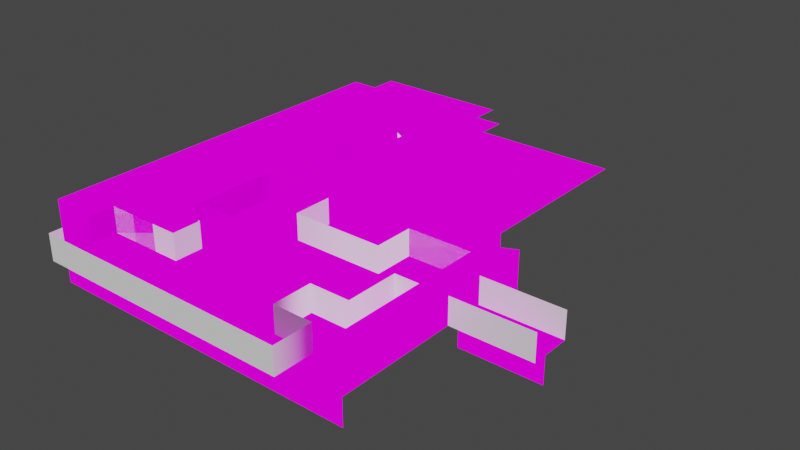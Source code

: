 # Source: oddcare1.blend  (saved by Blender 4.0.36; exported with 4.5.12 LTS)
import bpy
from mathutils import Matrix  # noqa: F401  (used for matrix-valued properties, if any)

bpy.ops.wm.read_factory_settings(use_empty=True)
scene = bpy.context.scene
scene.name = 'Scene'

# ---- collections
col_collection = bpy.data.collections.new('Collection'); scene.collection.children.link(col_collection)

# ---- images (referenced by path relative to the original .blend; pixels are not part of the script)
import os
ASSET_DIR = os.environ.get("B2B_ASSET_DIR", "")  # directory of the original .blend (textures are referenced by path, not embedded)
HERE = os.path.dirname(os.path.abspath(__file__))  # packed textures are extracted next to this script under _unpacked/

def load_image(name, relpath, width, height, colorspace="sRGB"):
    """Load a texture the original file referenced (path relative to the .blend, or extracted next to this script)."""
    p = next((c for c in (os.path.join(HERE, relpath), os.path.join(ASSET_DIR, relpath)) if relpath and os.path.exists(c)), "")
    if p:
        img = bpy.data.images.load(p, check_existing=True)
        img.name = name
    else:  # same state as the original file: an image datablock whose file is absent (Cycles renders it pink)
        img = bpy.data.images.new(name, width, height)
        img.source = "FILE"
        img.filepath = "//" + (relpath or name)
    img.colorspace_settings.name = colorspace
    return img
img_texture_png = load_image('texture.png', 'texture.png', 1024, 1024, 'sRGB')

# ---- materials (node trees are filled in below, after node groups)
mat_material1 = bpy.data.materials.new('material1')
mat_material1.use_transparent_shadow = False
mat_material1.roughness = 1.0
mat_none = bpy.data.materials.new('None')
mat_none.use_transparent_shadow = False
mat_none.roughness = 1.0

# ---- material node trees
mat_material1.use_nodes = True; mat_material1.node_tree.nodes.clear()
_N = mat_material1.node_tree.nodes; _L = mat_material1.node_tree.links
n0 = _N.new('ShaderNodeOutputMaterial'); n0.name = 'Material Output'; n0.location = (280, 300)
n1 = _N.new('ShaderNodeTexImage'); n1.name = 'Image Texture'; n1.location = (-14, 326)
n1.image = img_texture_png
_L.new(n1.outputs[0], n0.inputs[0])
n0.is_active_output = True
mat_none.use_nodes = True; mat_none.node_tree.nodes.clear()
_N = mat_none.node_tree.nodes; _L = mat_none.node_tree.links
n0 = _N.new('ShaderNodeBsdfPrincipled'); n0.name = 'Principled BSDF'; n0.location = (0, 300)
n0.inputs[2].default_value = 1.0
n0.inputs[3].default_value = 1.45
n0.inputs[13].default_value = 0.0
n1 = _N.new('ShaderNodeOutputMaterial'); n1.name = 'Material Output'; n1.location = (280, 300)
_L.new(n0.outputs[0], n1.inputs[0])
n1.is_active_output = True

# ---- world
world_world = bpy.data.worlds.new('World'); scene.world = world_world
world_world.use_nodes = True; world_world.node_tree.nodes.clear()
_N = world_world.node_tree.nodes; _L = world_world.node_tree.links
n0 = _N.new('ShaderNodeOutputWorld'); n0.name = 'World Output'; n0.location = (300, 300)
n1 = _N.new('ShaderNodeBackground'); n1.name = 'Background'; n1.location = (10, 300)
n1.inputs[0].default_value = (0.05088, 0.05088, 0.05088, 1.0)
_L.new(n1.outputs[0], n0.inputs[0])
n0.is_active_output = True
world_world.color = (0.05088, 0.05088, 0.05088)
world_world.use_sun_shadow = False
world_world.sun_shadow_jitter_overblur = 0.0

# ---- meshes
me_scene = bpy.data.meshes.new('Scene')
me_scene.from_pydata([(2.5, -1.0, 0.5), (3.5, 0.0, -1.5), (4.5, 0.0, -0.5), (3.5, 0.0, -0.5), (4.5, 0.0, 0.5), (3.5, 0.0, 0.5), (3.5, -1.0, 0.5), (3.5, 1.0, -1.5), (7.5, 1.0, -6.5), (7.5, 2.0, -6.5), (5.5, 0.0, -0.5), (5.5, 0.0, -2.5), (4.5, 0.0, -1.5), (4.5, 1.0, -1.5), (4.5, 2.0, -2.5), (4.5, 2.0, -1.5), (2.5, 2.0, -2.5), (3.5, 2.0, -1.5), (4.5, -1.0, 0.5), (5.5, 0.0, 0.5), (5.5, -1.0, 0.5), (6.5, -1.0, 0.5), (7.5, -1.0, 0.5), (8.5, -1.0, 0.5), (9.5, 0.0, 0.5), (8.5, 0.0, 0.5), (9.5, -1.0, 0.5), (10.5, -1.0, 0.5), (11.5, -1.0, 0.5), (11.5, 0.0, 0.5), (12.5, -1.0, 0.5), (13.5, 0.0, 0.5), (12.5, 0.0, 0.5), (13.5, -1.0, 0.5), (14.5, 0.0, 0.5), (6.5, 0.0, -1.5), (5.5, 0.0, -1.5), (6.5, 0.0, -0.5), (7.5, 0.0, -1.5), (7.5, 0.0, -0.5), (6.5, 0.0, -2.5), (7.5, 0.0, -2.5), (5.5, 0.0, -3.5), (6.5, 0.0, 0.5), (7.5, 0.0, 0.5), (13.5, 0.0, -6.5), (13.5, 1.0, -6.5), (11.5, 0.0, -6.5), (12.5, 0.0, -6.5), (11.5, 1.0, -6.5), (9.5, 0.0, -6.5), (10.5, 1.0, -6.5), (9.5, 1.0, -6.5), (8.5, 0.0, -6.5), (4.5, 0.0, -3.5), (5.5, 0.0, -4.5), (4.5, 0.0, -5.5), (6.5, 0.0, -5.5), (6.5, 0.0, -4.5), (7.5, 0.0, -5.5), (7.5, 0.0, -4.5), (6.5, 0.0, -3.5), (7.5, 0.0, -3.5), (5.5, 0.0, -5.5), (10.5, 0.0, 0.5), (11.5, 0.0, -0.5), (9.5, 0.0, -0.5), (8.5, 0.0, -0.5), (8.5, 0.0, -1.5), (9.5, 0.0, -1.5), (10.5, 0.0, -1.5), (11.5, 0.0, -2.5), (12.5, 0.0, -1.5), (12.5, 0.0, -2.5), (13.5, 0.0, -2.5), (13.5, 0.0, -0.5), (13.5, 0.0, -1.5), (14.5, 0.0, -0.5), (12.5, 0.0, -0.5), (14.5, 0.0, -2.5), (13.5, 0.0, -5.5), (14.5, 0.0, -5.5), (10.5, 0.0, -5.5), (10.5, 0.0, -6.5), (9.5, 0.0, -5.5), (8.5, 0.0, -4.5), (8.5, 0.0, -5.5), (8.5, 0.0, -3.5), (8.5, 0.0, -2.5), (9.5, 0.0, -4.5), (9.5, 0.0, -2.5), (10.5, 0.0, -3.5), (9.5, 0.0, -3.5), (10.5, 0.0, -4.5), (11.5, 0.0, -5.5), (11.5, 0.0, -4.5), (12.5, 0.0, -5.5), (13.5, 0.0, -4.5), (12.5, 0.0, -4.5), (13.5, 0.0, -3.5), (12.5, 0.0, -3.5), (11.5, 0.0, -3.5), (10.5, 0.0, -2.5), (10.5, 0.0, -0.5), (11.5, 0.0, -1.5), (13.5, 2.0, -6.5), (12.5, 2.0, -6.5), (12.5, 1.0, -6.5), (10.5, 2.0, -6.5), (9.5, 2.0, -6.5), (8.5, 1.0, -6.5), (7.5, 0.0, -7.5), (7.5, 0.0, -6.5), (5.5, 0.0, -6.5), (6.5, 0.0, -6.5), (5.5, 0.0, -7.5), (6.5, 0.0, -7.5), (6.5, 0.0, -8.5), (7.5, 0.0, -8.5), (5.5, 0.0, -8.5), (5.5, 0.0, -9.5), (4.5, 0.0, -9.5), (6.5, 0.0, -9.5), (7.5, 0.0, -9.5), (4.5, 0.0, -2.5), (4.5, 0.0, -4.5), (4.5, 0.0, -6.5), (4.5, 0.0, -7.5), (4.5, 1.0, -8.5), (4.5, 0.0, -8.5), (4.5, 1.0, -9.5), (5.5, 0.0, -12.5), (6.5, 0.0, -11.5), (7.5, 0.0, -11.5), (6.5, 1.0, -12.5), (5.5, 1.0, -12.5), (4.5, 1.0, -10.5), (4.5, 2.0, -9.5), (4.5, 1.0, -7.5), (4.5, 1.0, -6.5), (4.5, 1.0, -5.5), (4.5, 2.0, -5.5), (4.5, 2.0, -4.5), (4.5, 1.0, -3.5), (4.5, 1.0, -4.5), (4.5, 1.0, -2.5), (4.5, 2.0, -3.5), (7.5, 1.0, -8.5), (7.5, 2.0, -7.5), (7.5, 1.0, -7.5), (7.5, 1.0, -9.5), (7.5, 2.0, -8.5), (7.5, 2.0, -9.5), (4.5, 2.0, -6.5), (3.5, 2.0, -6.5), (2.5, 2.0, -5.5), (2.5, 2.0, -6.5), (3.5, 2.0, -5.5), (2.5, 2.0, -4.5), (3.5, 2.0, -4.5), (3.5, 2.0, -3.5), (2.5, 2.0, -3.5), (3.5, 2.0, -2.5), (2.5, 2.0, -7.5), (3.5, 2.0, -8.5), (2.5, 2.0, -8.5), (2.5, 2.0, -9.5), (2.5, 2.0, -11.5), (3.5, 2.0, -9.5), (3.5, 2.0, -7.5), (4.5, 2.0, -8.5), (4.5, 2.0, -7.5), (3.5, 2.0, -11.5), (3.5, 2.0, -12.5), (4.5, 2.0, -13.5), (5.5, 2.0, -13.5), (5.5, 2.0, -14.5), (6.5, 2.0, -12.5), (7.5, 2.0, -13.5), (6.5, 2.0, -13.5), (7.5, 2.0, -14.5), (6.5, 2.0, -14.5), (8.5, 2.0, -9.5), (8.5, 2.0, -8.5), (8.5, 2.0, -7.5), (8.5, 2.0, -6.5), (3.5, 2.0, -13.5), (8.5, 2.0, -13.5), (10.5, 2.0, -7.5), (11.5, 2.0, -6.5), (12.5, 2.0, -7.5), (13.5, 2.0, -7.5), (14.5, 2.0, -8.5), (13.5, 2.0, -8.5), (14.5, 2.0, -7.5), (11.5, 2.0, -7.5), (11.5, 2.0, -8.5), (10.5, 2.0, -8.5), (9.5, 2.0, -7.5), (14.5, 0.0, -6.5), (14.5, 1.0, -6.5), (14.5, 0.0, -3.5), (14.5, 0.0, -1.5), (14.5, 2.0, -6.5), (14.5, 2.0, -3.5), (14.5, 1.0, -3.5), (14.5, 2.0, -2.5), (14.5, 1.0, -2.5), (14.5, 1.0, -1.5), (14.5, 2.0, -1.5), (14.5, 1.0, -0.5), (14.5, 2.0, 0.5), (14.5, 2.0, -0.5), (14.5, 1.0, 0.5), (14.5, 0.0, -4.5), (15.5, 0.0, -4.5), (16.5, 0.0, -5.5), (15.5, 0.0, -5.5), (16.5, 0.0, -4.5), (17.5, 0.0, -5.5), (17.5, 0.0, -4.5), (15.5, -1.0, -4.5), (16.5, -1.0, -4.5), (17.5, -1.0, -4.5), (14.5, -1.0, 0.5), (14.5, -1.0, -4.5), (15.5, 2.0, -6.0), (4.5, 2.0, -12.5), (6.5, 2.0, -11.5), (2.5, 2.0, -13.5), (2.5, 2.0, -12.5), (4.5, 2.0, -14.5), (3.5, 2.0, -14.5), (8.5, 2.0, -14.5), (9.5, 2.0, -13.5), (9.5, 2.0, -9.5), (12.5, 2.0, -8.5), (12.5, 2.0, -9.5), (10.5, 2.0, -9.5), (9.5, 2.0, -8.5), (4.5, 7.55e-08, -11.5), (6.5, 0.0, -12.5), (7.5, 0.0, -12.5), (15.5, 1.0, -6.0), (14.5, 2.0, -10.5), (14.5, 2.0, -9.5), (11.5, 2.0, -9.5), (12.5, 2.0, -10.5), (9.5, 2.0, -12.5), (10.5, 2.0, -11.5), (13.5, 2.0, -11.5), (14.5, 2.0, -12.5), (14.5, 2.0, -11.5), (12.5, 2.0, -12.5), (11.5, 2.0, -12.5), (10.5, 2.0, -12.5), (2.5, 0.0, -1.5), (2.5, 2.0, -1.5), (2.5, 1.0, -1.5), (2.5, 2.0, 0.5), (13.5, 2.0, -12.5), (2.5, 1.0, -0.5), (14.5, 2.0, -5.5), (14.5, 1.0, -4.5), (14.5, 1.0, -5.5), (14.5, 2.0, -4.5), (8.5, 2.0, -10.5), (3.5, 2.0, -10.5), (7.5, 2.0, -11.5), (2.5, 2.0, -10.5), (7.5, 2.0, -12.5), (6.5, 0.0, -10.5), (7.5, 0.0, -10.5), (4.5, 0.0, -10.5), (5.5, 0.0, -10.5), (8.5, 2.0, -12.5), (13.5, 2.0, -9.5), (4.5, 1.0, -11.5), (7.5, 1.0, -10.5), (7.5, 1.0, -11.5), (7.5, 2.0, -10.5), (4.5, 2.0, -10.5), (8.5, 2.0, -11.5), (9.5, 2.0, -11.5), (10.5, 2.0, -10.5), (13.5, 2.0, -10.5), (11.5, 2.0, -10.5), (12.5, 2.0, -11.5), (11.5, 2.0, -11.5), (9.5, 2.0, -10.5), (5.5, 2.0, -2.5), (5.5, 2.0, -1.5), (4.5, 2.0, -2.5), (4.5, 2.0, -1.5), (4.5, 1.0, -1.5), (5.5, 2.0, -2.5), (5.5, 2.0, -1.5), (5.5, 1.0, -1.5), (5.5, 1.0, -2.5), (4.5, 2.0, -1.5), (14.5, 0.0, -5.5), (2.5, 1.0, 0.5), (2.5, 2.0, -0.5), (2.5, -7.55e-08, -0.5), (2.5, -7.55e-08, 0.5), (15.5, 0.0, -6.0), (15.5, 1.0, -6.0), (14.5, 1.0, -5.5), (5.5, 7.55e-08, -11.5), (4.5, 7.55e-08, -12.5), (4.5, 2.0, -11.5), (5.5, 2.0, -11.5), (5.5, 2.0, -12.5), (5.5, 7.55e-08, -13.5), (6.5, 7.55e-08, -13.5), (5.5, 1.51e-07, -14.5), (6.5, 1.51e-07, -14.5)], [], [(200, 264, 262, 203), (159, 142, 141, 157), (301, 261, 302, 259), (263, 205, 204, 265), (262, 264, 263, 265), (303, 256, 258, 261), (274, 271, 132, 308), (35, 38, 41, 40), (18, 20, 19, 4), (270, 275, 187, 178), (4, 19, 10, 2), (199, 81, 264, 200), (308, 132, 241, 131), (120, 122, 271, 274), (43, 44, 39, 37), (184, 198, 239, 183), (243, 226, 262, 264), (50, 83, 51, 52), (269, 267, 172, 167), (140, 139, 153, 141), (236, 193, 276, 237), (1, 12, 13, 7), (268, 282, 275, 270), (53, 50, 52, 110), (59, 86, 53, 112), (276, 245, 244, 285), (278, 150, 152, 280), (90, 102, 91, 92), (235, 238, 284, 289), (61, 62, 60, 58), (266, 289, 283, 282), (65, 78, 72, 104), (293, 291, 290, 292), (182, 235, 289, 266), (20, 21, 43, 19), (304, 303, 261, 301), (72, 76, 74, 73), (91, 101, 95, 93), (155, 157, 154, 156), (222, 223, 220, 218), (55, 58, 57, 63), (73, 74, 99, 100), (54, 125, 144, 143), (87, 92, 89, 85), (78, 75, 76, 72), (112, 53, 110, 8), (92, 91, 93, 89), (168, 137, 281, 267), (126, 127, 138, 139), (195, 190, 236, 196), (154, 153, 171, 169), (275, 248, 234, 187), (63, 57, 114, 113), (97, 214, 81, 80), (66, 103, 70, 69), (305, 306, 307, 300), (70, 104, 71, 102), (127, 129, 128, 138), (129, 119, 120, 121), (125, 55, 63, 56), (121, 273, 136, 130), (26, 27, 64, 24), (44, 25, 67, 39), (58, 60, 59, 57), (39, 67, 68, 38), (32, 31, 75, 78), (41, 88, 87, 62), (111, 112, 8, 149), (93, 95, 94, 82), (83, 47, 49, 51), (86, 84, 50, 53), (84, 82, 83, 50), (52, 51, 108, 109), (117, 118, 123, 122), (38, 68, 88, 41), (107, 46, 105, 106), (88, 90, 92, 87), (60, 85, 86, 59), (251, 260, 250, 252), (82, 94, 47, 83), (94, 96, 48, 47), (76, 202, 79, 74), (202, 77, 210, 208), (100, 99, 97, 98), (208, 210, 212, 209), (9, 185, 184, 148), (128, 130, 137, 170), (95, 98, 96, 94), (115, 116, 117, 119), (101, 100, 98, 95), (68, 69, 90, 88), (71, 73, 100, 101), (24, 64, 103, 66), (89, 93, 82, 84), (124, 54, 143, 145), (124, 11, 42, 54), (96, 80, 45, 48), (47, 48, 107, 49), (257, 17, 162, 16), (49, 107, 106, 189), (162, 14, 146, 160), (123, 118, 147, 150), (104, 72, 73, 71), (119, 117, 122, 120), (106, 105, 191, 190), (287, 250, 260, 253), (57, 59, 112, 114), (113, 114, 116, 115), (304, 5, 3, 303), (99, 201, 214, 97), (116, 111, 118, 117), (125, 56, 140, 144), (29, 32, 78, 65), (129, 121, 130, 128), (147, 149, 148, 151), (167, 172, 173, 230), (126, 113, 115, 127), (152, 182, 266, 280), (165, 164, 168, 166), (127, 115, 119, 129), (56, 126, 139, 140), (282, 283, 248, 275), (289, 284, 249, 283), (23, 26, 24, 25), (12, 124, 145, 13), (118, 111, 149, 147), (158, 159, 157, 155), (8, 110, 185, 9), (143, 144, 142, 146), (161, 160, 159, 158), (145, 143, 146, 14), (149, 8, 9, 148), (240, 308, 131, 309), (241, 133, 279, 134), (151, 183, 182, 152), (138, 128, 170, 171), (130, 136, 281, 137), (280, 266, 282, 268), (272, 123, 150, 278), (33, 224, 34, 31), (16, 162, 160, 161), (102, 71, 101, 91), (75, 77, 202, 76), (156, 154, 169, 163), (132, 133, 242, 241), (160, 146, 142, 159), (177, 270, 178, 179), (56, 63, 113, 126), (150, 147, 151, 152), (139, 138, 171, 153), (273, 274, 308, 240), (261, 258, 257, 302), (163, 169, 164, 165), (214, 215, 217, 81), (258, 7, 17, 257), (210, 213, 211, 212), (174, 175, 176, 231), (166, 168, 267, 269), (164, 170, 137, 168), (240, 131, 135, 277), (173, 227, 174, 186), (175, 179, 181, 176), (80, 81, 199, 45), (108, 189, 195, 188), (179, 178, 180, 181), (198, 188, 197, 239), (134, 279, 268, 177), (69, 70, 102, 90), (105, 203, 194, 191), (7, 13, 15, 17), (205, 207, 206, 204), (267, 281, 310, 172), (135, 134, 177, 312), (109, 108, 188, 198), (239, 197, 238, 235), (190, 191, 193, 236), (191, 194, 192, 193), (284, 286, 288, 249), (193, 192, 245, 276), (51, 49, 189, 108), (28, 30, 32, 29), (2, 10, 36, 12), (148, 184, 183, 151), (215, 218, 216, 217), (144, 140, 141, 142), (110, 52, 109, 185), (249, 288, 254, 255), (246, 237, 247, 286), (21, 22, 44, 43), (10, 37, 35, 36), (201, 79, 207, 205), (186, 174, 231, 232), (312, 227, 310, 311), (189, 106, 190, 195), (188, 195, 196, 197), (45, 199, 200, 46), (74, 79, 201, 99), (185, 109, 198, 184), (79, 202, 208, 207), (46, 200, 203, 105), (136, 277, 310, 281), (247, 285, 250, 287), (197, 196, 246, 238), (103, 65, 104, 70), (17, 15, 14, 162), (207, 208, 209, 206), (218, 220, 219, 216), (214, 201, 205, 263), (169, 171, 170, 164), (12, 36, 11, 124), (77, 34, 213, 210), (227, 312, 175, 174), (98, 97, 80, 96), (178, 187, 233, 180), (297, 298, 295, 296), (221, 222, 218, 215), (183, 239, 235, 182), (230, 173, 186, 229), (172, 310, 227, 173), (271, 272, 133, 132), (3, 2, 12, 1), (62, 87, 85, 60), (5, 4, 2, 3), (30, 33, 31, 32), (37, 39, 38, 35), (303, 3, 1, 256), (312, 177, 179, 175), (286, 247, 287, 288), (288, 287, 253, 254), (256, 1, 7, 258), (283, 249, 255, 248), (11, 40, 61, 42), (0, 6, 5, 304), (40, 41, 62, 61), (114, 112, 111, 116), (122, 123, 272, 271), (64, 29, 65, 103), (133, 272, 278, 279), (157, 141, 153, 154), (270, 177, 228, 268), (121, 120, 274, 273), (22, 23, 25, 44), (277, 135, 312, 310), (273, 240, 277, 136), (196, 236, 237, 246), (6, 18, 4, 5), (31, 34, 77, 75), (237, 276, 285, 247), (27, 28, 29, 64), (279, 278, 280, 268), (238, 246, 286, 284), (285, 244, 252, 250), (294, 297, 296, 299), (19, 43, 37, 10), (54, 42, 55, 125), (36, 35, 40, 11), (25, 24, 66, 67), (42, 61, 58, 55), (48, 45, 46, 107), (225, 221, 215, 214), (67, 66, 69, 68), (85, 89, 84, 86), (131, 241, 314, 313), (313, 314, 316, 315)])
me_scene.polygons.foreach_set('use_smooth', [0, 0, 0, 0, 0, 0, 0, 0, 0, 0, 0, 0, 0, 0, 0, 0, 0, 0, 0, 0, 0, 0, 0, 0, 0, 0, 0, 0, 0, 0, 0, 0, 1, 0, 0, 0, 0, 0, 0, 0, 0, 0, 0, 0, 0, 0, 0, 0, 0, 0, 0, 0, 0, 0, 0, 1, 0, 0, 0, 0, 0, 0, 0, 0, 0, 0, 0, 0, 0, 0, 0, 0, 0, 0, 0, 0, 0, 0, 0, 0, 0, 0, 0, 0, 0, 0, 0, 0, 0, 0, 0, 0, 0, 0, 0, 0, 0, 0, 0, 0, 0, 0, 0, 0, 0, 0, 0, 0, 0, 0, 0, 0, 0, 0, 0, 0, 0, 0, 0, 0, 0, 0, 0, 0, 0, 0, 0, 0, 0, 0, 0, 0, 0, 0, 0, 0, 0, 0, 0, 0, 0, 0, 0, 0, 0, 0, 0, 0, 0, 0, 0, 0, 0, 0, 0, 0, 0, 0, 0, 0, 0, 0, 0, 0, 0, 0, 0, 0, 0, 0, 0, 0, 0, 0, 0, 0, 0, 0, 0, 0, 0, 0, 0, 0, 0, 0, 0, 0, 0, 0, 0, 0, 0, 0, 0, 0, 0, 0, 0, 0, 0, 0, 0, 0, 0, 0, 0, 0, 0, 0, 0, 0, 0, 0, 1, 0, 0, 0, 0, 0, 0, 0, 0, 0, 0, 0, 0, 0, 0, 0, 0, 0, 0, 0, 0, 0, 0, 0, 0, 0, 0, 0, 0, 0, 0, 0, 0, 0, 0, 0, 0, 0, 1, 0, 0, 0, 0, 0, 0, 0, 0, 0, 0, 0])
_uv = me_scene.uv_layers.new(name='UVMap')
_uv.uv.foreach_set('vector', [0.0, 0.8889, 0.125, 0.8889, 0.125, 1.0, 0.0, 1.0, 0.625, 0.8889, 0.75, 0.8889, 0.75, 1.0, 0.625, 1.0, 0.375, 0.5556, 0.5, 0.5556, 0.5, 0.6667, 0.375, 0.6667, 0.0, 0.8889, 0.125, 0.8889, 0.125, 1.0, 0.0, 1.0, 0.25, 1.0, 0.25, 0.8889, 0.125, 0.8889, 0.125, 1.0, 0.0, 0.7778, 0.125, 0.7778, 0.125, 0.8889, 0.0, 0.8889, 0.25, 0.6667, 0.375, 0.6667, 0.375, 0.7778, 0.25, 0.7778, 0.25, 0.6667, 0.375, 0.6667, 0.375, 0.7778, 0.25, 0.7778, 0.125, 0.5556, 0.25, 0.5556, 0.25, 0.6667, 0.125, 0.6667, 0.625, 0.8889, 0.75, 0.8889, 0.75, 1.0, 0.625, 1.0, 0.25, 0.6667, 0.375, 0.6667, 0.375, 0.7778, 0.25, 0.7778, 0.0, 0.7778, 0.125, 0.7778, 0.125, 0.8889, 0.0, 0.8889, 0.25, 0.6667, 0.375, 0.6667, 0.375, 0.7778, 0.25, 0.7778, 0.0, 0.6667, 0.125, 0.6667, 0.125, 0.7778, 0.0, 0.7778, 0.25, 0.6667, 0.375, 0.6667, 0.375, 0.7778, 0.25, 0.7778, 0.625, 0.8889, 0.75, 0.8889, 0.75, 1.0, 0.625, 1.0, 0.5, 0.4444, 0.5, 0.5556, 0.375, 0.5556, 0.375, 0.4444, 0.0, 0.7778, 0.125, 0.7778, 0.125, 0.8889, 0.0, 0.8889, 0.625, 0.8889, 0.75, 0.8889, 0.75, 1.0, 0.625, 1.0, 0.0, 0.8889, 0.125, 0.8889, 0.125, 1.0, 0.0, 1.0, 0.625, 0.8889, 0.75, 0.8889, 0.75, 1.0, 0.625, 1.0, 0.875, 0.1111, 1.0, 0.1111, 1.0, 0.2222, 0.875, 0.2222, 0.625, 0.8889, 0.75, 0.8889, 0.75, 1.0, 0.625, 1.0, 0.0, 0.7778, 0.125, 0.7778, 0.125, 0.8889, 0.0, 0.8889, 0.25, 0.6667, 0.375, 0.6667, 0.375, 0.7778, 0.25, 0.7778, 0.625, 0.8889, 0.75, 0.8889, 0.75, 1.0, 0.625, 1.0, 0.0, 0.8889, 0.125, 0.8889, 0.125, 1.0, 0.0, 1.0, 0.25, 0.6667, 0.375, 0.6667, 0.375, 0.7778, 0.25, 0.7778, 0.625, 0.8889, 0.75, 0.8889, 0.75, 1.0, 0.625, 1.0, 0.25, 0.6667, 0.375, 0.6667, 0.375, 0.7778, 0.25, 0.7778, 0.625, 0.8889, 0.75, 0.8889, 0.75, 1.0, 0.625, 1.0, 0.25, 0.6667, 0.375, 0.6667, 0.375, 0.7778, 0.25, 0.7778, 0.5, 0.2222, 0.6289, 0.2222, 0.6289, 0.3333, 0.5, 0.3333, 0.625, 0.8889, 0.75, 0.8889, 0.75, 1.0, 0.625, 1.0, 0.125, 0.5556, 0.25, 0.5556, 0.25, 0.6667, 0.125, 0.6667, 0.375, 0.3333, 0.5, 0.3333, 0.5, 0.4444, 0.375, 0.4444, 0.25, 0.6667, 0.375, 0.6667, 0.375, 0.7778, 0.25, 0.7778, 0.25, 0.6667, 0.375, 0.6667, 0.375, 0.7778, 0.25, 0.7778, 0.625, 0.8889, 0.75, 0.8889, 0.75, 1.0, 0.625, 1.0, 0.0, 0.5556, 0.125, 0.5556, 0.125, 0.6667, 0.0, 0.6667, 0.25, 0.6667, 0.375, 0.6667, 0.375, 0.7778, 0.25, 0.7778, 0.25, 0.6667, 0.375, 0.6667, 0.375, 0.7778, 0.25, 0.7778, 0.0, 0.7778, 0.125, 0.7778, 0.125, 0.8889, 0.0, 0.8889, 0.25, 0.6667, 0.375, 0.6667, 0.375, 0.7778, 0.25, 0.7778, 0.25, 0.6667, 0.375, 0.6667, 0.375, 0.7778, 0.25, 0.7778, 0.0, 0.7778, 0.125, 0.7778, 0.125, 0.8889, 0.0, 0.8889, 0.25, 0.6667, 0.375, 0.6667, 0.375, 0.7778, 0.25, 0.7778, 0.625, 0.8889, 0.75, 0.8889, 0.75, 1.0, 0.625, 1.0, 0.0, 0.7778, 0.125, 0.7778, 0.125, 0.8889, 0.0, 0.8889, 0.625, 0.8889, 0.75, 0.8889, 0.75, 1.0, 0.625, 1.0, 0.625, 0.8889, 0.75, 0.8889, 0.75, 1.0, 0.625, 1.0, 0.875, 0.6667, 1.0, 0.6667, 1.0, 0.7778, 0.875, 0.7778, 0.25, 0.6667, 0.375, 0.6667, 0.375, 0.7778, 0.25, 0.7778, 0.25, 0.6667, 0.375, 0.6667, 0.375, 0.7778, 0.25, 0.7778, 0.25, 0.6667, 0.375, 0.6667, 0.375, 0.7778, 0.25, 0.7778, 0.5, 0.3333, 0.5, 0.4444, 0.375, 0.4444, 0.375, 0.3333, 0.25, 0.6667, 0.375, 0.6667, 0.375, 0.7778, 0.25, 0.7778, 0.0, 0.7778, 0.125, 0.7778, 0.125, 0.8889, 0.0, 0.8889, 0.25, 0.6667, 0.375, 0.6667, 0.375, 0.7778, 0.25, 0.7778, 0.25, 0.6667, 0.375, 0.6667, 0.375, 0.7778, 0.25, 0.7778, 0.0, 0.7778, 0.125, 0.7778, 0.125, 0.8889, 0.0, 0.8889, 0.125, 0.5556, 0.25, 0.5556, 0.25, 0.6667, 0.125, 0.6667, 0.25, 0.6667, 0.375, 0.6667, 0.375, 0.7778, 0.25, 0.7778, 0.25, 0.6667, 0.375, 0.6667, 0.375, 0.7778, 0.25, 0.7778, 0.25, 0.6667, 0.375, 0.6667, 0.375, 0.7778, 0.25, 0.7778, 0.25, 0.6667, 0.375, 0.6667, 0.375, 0.7778, 0.25, 0.7778, 0.0, 0.6667, 0.125, 0.6667, 0.125, 0.7778, 0.0, 0.7778, 0.0, 0.7778, 0.125, 0.7778, 0.125, 0.8889, 0.0, 0.8889, 0.25, 0.6667, 0.375, 0.6667, 0.375, 0.7778, 0.25, 0.7778, 0.0, 0.7778, 0.125, 0.7778, 0.125, 0.8889, 0.0, 0.8889, 0.25, 0.6667, 0.375, 0.6667, 0.375, 0.7778, 0.25, 0.7778, 0.25, 0.6667, 0.375, 0.6667, 0.375, 0.7778, 0.25, 0.7778, 0.0, 0.8889, 0.125, 0.8889, 0.125, 1.0, 0.0, 1.0, 0.25, 0.6667, 0.375, 0.6667, 0.375, 0.7778, 0.25, 0.7778, 0.25, 0.6667, 0.375, 0.6667, 0.375, 0.7778, 0.25, 0.7778, 0.25, 0.8889, 0.375, 0.8889, 0.375, 1.0, 0.25, 1.0, 0.25, 0.6667, 0.375, 0.6667, 0.375, 0.7778, 0.25, 0.7778, 0.25, 0.6667, 0.375, 0.6667, 0.375, 0.7778, 0.25, 0.7778, 1.0, 0.7778, 0.875, 0.7778, 0.875, 0.6667, 1.0, 0.6667, 0.25, 0.6667, 0.375, 0.6667, 0.375, 0.7778, 0.25, 0.7778, 0.25, 0.6667, 0.375, 0.6667, 0.375, 0.7778, 0.25, 0.7778, 0.25, 0.6667, 0.375, 0.6667, 0.375, 0.7778, 0.25, 0.7778, 0.0, 0.7778, 0.125, 0.7778, 0.125, 0.8889, 0.0, 0.8889, 0.25, 0.6667, 0.375, 0.6667, 0.375, 0.7778, 0.25, 0.7778, 0.0, 0.8889, 0.125, 0.8889, 0.125, 1.0, 0.0, 1.0, 0.625, 0.8889, 0.75, 0.8889, 0.75, 1.0, 0.625, 1.0, 0.0, 0.8889, 0.125, 0.8889, 0.125, 1.0, 0.0, 1.0, 0.25, 0.6667, 0.375, 0.6667, 0.375, 0.7778, 0.25, 0.7778, 0.25, 0.6667, 0.375, 0.6667, 0.375, 0.7778, 0.25, 0.7778, 0.25, 0.6667, 0.375, 0.6667, 0.375, 0.7778, 0.25, 0.7778, 0.25, 0.6667, 0.375, 0.6667, 0.375, 0.7778, 0.25, 0.7778, 0.25, 0.6667, 0.375, 0.6667, 0.375, 0.7778, 0.25, 0.7778, 0.25, 0.6667, 0.375, 0.6667, 0.375, 0.7778, 0.25, 0.7778, 0.25, 0.6667, 0.375, 0.6667, 0.375, 0.7778, 0.25, 0.7778, 0.0, 0.7778, 0.125, 0.7778, 0.125, 0.8889, 0.0, 0.8889, 0.25, 0.6667, 0.375, 0.6667, 0.375, 0.7778, 0.25, 0.7778, 0.25, 0.6667, 0.375, 0.6667, 0.375, 0.7778, 0.25, 0.7778, 0.0, 0.7778, 0.125, 0.7778, 0.125, 0.8889, 0.0, 0.8889, 0.625, 0.8889, 0.75, 0.8889, 0.75, 1.0, 0.625, 1.0, 0.25, 0.8889, 0.375, 0.8889, 0.375, 1.0, 0.25, 1.0, 0.625, 0.8889, 0.75, 0.8889, 0.75, 1.0, 0.625, 1.0, 0.0, 0.7778, 0.125, 0.7778, 0.125, 0.8889, 0.0, 0.8889, 0.25, 0.6667, 0.375, 0.6667, 0.375, 0.7778, 0.25, 0.7778, 0.25, 0.6667, 0.375, 0.6667, 0.375, 0.7778, 0.25, 0.7778, 0.625, 0.8889, 0.75, 0.8889, 0.75, 1.0, 0.625, 1.0, 0.625, 0.8889, 0.75, 0.8889, 0.75, 1.0, 0.625, 1.0, 0.25, 0.6667, 0.375, 0.6667, 0.375, 0.7778, 0.25, 0.7778, 0.25, 0.6667, 0.375, 0.6667, 0.375, 0.7778, 0.25, 0.7778, 0.25, 0.6667, 0.375, 0.6667, 0.375, 0.7778, 0.25, 0.7778, 0.25, 0.6667, 0.375, 0.6667, 0.375, 0.7778, 0.25, 0.7778, 0.25, 0.6667, 0.375, 0.6667, 0.375, 0.7778, 0.25, 0.7778, 0.0, 0.7778, 0.125, 0.7778, 0.125, 0.8889, 0.0, 0.8889, 0.25, 0.6667, 0.375, 0.6667, 0.375, 0.7778, 0.25, 0.7778, 0.0, 0.7778, 0.125, 0.7778, 0.125, 0.8889, 0.0, 0.8889, 0.0, 0.8889, 0.125, 0.8889, 0.125, 1.0, 0.0, 1.0, 0.625, 0.8889, 0.75, 0.8889, 0.75, 1.0, 0.625, 1.0, 0.25, 0.6667, 0.375, 0.6667, 0.375, 0.7778, 0.25, 0.7778, 0.625, 0.8889, 0.75, 0.8889, 0.75, 1.0, 0.625, 1.0, 0.625, 0.8889, 0.75, 0.8889, 0.75, 1.0, 0.625, 1.0, 0.25, 0.6667, 0.375, 0.6667, 0.375, 0.7778, 0.25, 0.7778, 0.0, 0.7778, 0.125, 0.7778, 0.125, 0.8889, 0.0, 0.8889, 0.625, 0.8889, 0.75, 0.8889, 0.75, 1.0, 0.625, 1.0, 0.625, 0.8889, 0.75, 0.8889, 0.75, 1.0, 0.625, 1.0, 0.125, 0.5556, 0.25, 0.5556, 0.25, 0.6667, 0.125, 0.6667, 0.0, 0.7778, 0.125, 0.7778, 0.125, 0.8889, 0.0, 0.8889, 0.0, 0.7778, 0.125, 0.7778, 0.125, 0.8889, 0.0, 0.8889, 0.625, 0.8889, 0.75, 0.8889, 0.75, 1.0, 0.625, 1.0, 0.0, 0.8889, 0.125, 0.8889, 0.125, 1.0, 0.0, 1.0, 0.0, 0.8889, 0.125, 0.8889, 0.125, 1.0, 0.0, 1.0, 0.625, 0.8889, 0.75, 0.8889, 0.75, 1.0, 0.625, 1.0, 0.0, 0.8889, 0.125, 0.8889, 0.125, 1.0, 0.0, 1.0, 0.0, 0.8889, 0.125, 0.8889, 0.125, 1.0, 0.0, 1.0, 0.25, 0.6667, 0.375, 0.6667, 0.375, 0.7778, 0.25, 0.7778, 0.0, 0.7778, 0.125, 0.7778, 0.125, 0.8889, 0.0, 0.8889, 0.625, 0.8889, 0.75, 0.8889, 0.75, 1.0, 0.625, 1.0, 0.0, 0.8889, 0.125, 0.8889, 0.125, 1.0, 0.0, 1.0, 0.0, 0.8889, 0.125, 0.8889, 0.125, 1.0, 0.0, 1.0, 0.625, 0.8889, 0.75, 0.8889, 0.75, 1.0, 0.625, 1.0, 0.0, 0.7778, 0.125, 0.7778, 0.125, 0.8889, 0.0, 0.8889, 0.125, 0.5556, 0.25, 0.5556, 0.25, 0.6667, 0.125, 0.6667, 0.625, 0.8889, 0.75, 0.8889, 0.75, 1.0, 0.625, 1.0, 0.25, 0.6667, 0.375, 0.6667, 0.375, 0.7778, 0.25, 0.7778, 0.25, 0.6667, 0.375, 0.6667, 0.375, 0.7778, 0.25, 0.7778, 0.625, 0.8889, 0.75, 0.8889, 0.75, 1.0, 0.625, 1.0, 0.25, 0.6667, 0.375, 0.6667, 0.375, 0.7778, 0.25, 0.7778, 0.625, 0.8889, 0.75, 0.8889, 0.75, 1.0, 0.625, 1.0, 0.625, 0.8889, 0.75, 0.8889, 0.75, 1.0, 0.625, 1.0, 0.25, 0.6667, 0.375, 0.6667, 0.375, 0.7778, 0.25, 0.7778, 0.0, 0.8889, 0.125, 0.8889, 0.125, 1.0, 0.0, 1.0, 0.0, 0.8889, 0.125, 0.8889, 0.125, 1.0, 0.0, 1.0, 0.25, 0.6667, 0.375, 0.6667, 0.375, 0.7778, 0.25, 0.7778, 0.0, 0.8889, 0.125, 0.8889, 0.125, 1.0, 0.0, 1.0, 0.625, 0.8889, 0.75, 0.8889, 0.75, 1.0, 0.625, 1.0, 0.25, 0.6667, 0.375, 0.6667, 0.375, 0.7778, 0.25, 0.7778, 0.75, 0.2222, 0.875, 0.2222, 0.875, 0.3333, 0.75, 0.3333, 0.0, 0.8889, 0.125, 0.8889, 0.125, 1.0, 0.0, 1.0, 0.625, 0.8889, 0.75, 0.8889, 0.75, 1.0, 0.625, 1.0, 0.625, 0.8889, 0.75, 0.8889, 0.75, 1.0, 0.625, 1.0, 0.625, 0.8889, 0.75, 0.8889, 0.75, 1.0, 0.625, 1.0, 0.0, 0.7778, 0.125, 0.7778, 0.125, 0.8889, 0.0, 0.8889, 0.625, 0.8889, 0.75, 0.8889, 0.75, 1.0, 0.625, 1.0, 0.625, 0.8889, 0.75, 0.8889, 0.75, 1.0, 0.625, 1.0, 0.25, 0.6667, 0.375, 0.6667, 0.375, 0.7778, 0.25, 0.7778, 0.625, 0.8889, 0.75, 0.8889, 0.75, 1.0, 0.625, 1.0, 0.625, 0.8889, 0.75, 0.8889, 0.75, 1.0, 0.625, 1.0, 0.625, 0.8889, 0.75, 0.8889, 0.75, 1.0, 0.625, 1.0, 0.0, 0.8889, 0.125, 0.8889, 0.125, 1.0, 0.0, 1.0, 0.25, 0.6667, 0.375, 0.6667, 0.375, 0.7778, 0.25, 0.7778, 0.625, 0.8889, 0.75, 0.8889, 0.75, 1.0, 0.625, 1.0, 0.875, 0.2222, 1.0, 0.2222, 1.0, 0.3333, 0.875, 0.3333, 0.0, 0.8889, 0.125, 0.8889, 0.125, 1.0, 0.0, 1.0, 0.625, 0.8889, 0.75, 0.8889, 0.75, 1.0, 0.625, 1.0, 0.125, 0.8889, 0.25, 0.8889, 0.25, 1.0, 0.125, 1.0, 0.625, 0.8889, 0.75, 0.8889, 0.75, 1.0, 0.625, 1.0, 0.625, 0.8889, 0.75, 0.8889, 0.75, 1.0, 0.625, 1.0, 0.625, 0.8889, 0.75, 0.8889, 0.75, 1.0, 0.625, 1.0, 0.625, 0.8889, 0.75, 0.8889, 0.75, 1.0, 0.625, 1.0, 0.625, 0.8889, 0.75, 0.8889, 0.75, 1.0, 0.625, 1.0, 0.625, 0.8889, 0.75, 0.8889, 0.75, 1.0, 0.625, 1.0, 0.0, 0.8889, 0.125, 0.8889, 0.125, 1.0, 0.0, 1.0, 0.125, 0.5556, 0.25, 0.5556, 0.25, 0.6667, 0.125, 0.6667, 0.0, 0.6667, 0.125, 0.6667, 0.125, 0.7778, 0.0, 0.7778, 0.625, 0.8889, 0.75, 0.8889, 0.75, 1.0, 0.625, 1.0, 0.25, 0.6667, 0.375, 0.6667, 0.375, 0.7778, 0.25, 0.7778, 0.0, 0.8889, 0.125, 0.8889, 0.125, 1.0, 0.0, 1.0, 0.0, 0.8889, 0.125, 0.8889, 0.125, 1.0, 0.0, 1.0, 0.625, 0.8889, 0.75, 0.8889, 0.75, 1.0, 0.625, 1.0, 0.625, 0.8889, 0.75, 0.8889, 0.75, 1.0, 0.625, 1.0, 0.125, 0.5556, 0.25, 0.5556, 0.25, 0.6667, 0.125, 0.6667, 0.25, 0.6667, 0.375, 0.6667, 0.375, 0.7778, 0.25, 0.7778, 0.0, 0.7778, 0.125, 0.7778, 0.125, 0.8889, 0.0, 0.8889, 0.75, 0.6667, 0.875, 0.6667, 0.875, 0.7778, 0.75, 0.7778, 1.0, 0.6667, 0.875, 0.6667, 0.875, 0.5556, 1.0, 0.5556, 0.625, 0.8889, 0.75, 0.8889, 0.75, 1.0, 0.625, 1.0, 0.625, 0.8889, 0.75, 0.8889, 0.75, 1.0, 0.625, 1.0, 0.0, 0.7778, 0.125, 0.7778, 0.125, 0.8889, 0.0, 0.8889, 0.25, 0.6667, 0.375, 0.6667, 0.375, 0.7778, 0.25, 0.7778, 0.625, 0.8889, 0.75, 0.8889, 0.75, 1.0, 0.625, 1.0, 0.0, 0.7778, 0.125, 0.7778, 0.125, 0.8889, 0.0, 0.8889, 0.0, 0.8889, 0.125, 0.8889, 0.125, 1.0, 0.0, 1.0, 0.0, 0.8889, 0.125, 0.8889, 0.125, 1.0, 0.0, 1.0, 0.625, 0.8889, 0.75, 0.8889, 0.75, 1.0, 0.625, 1.0, 0.625, 0.8889, 0.75, 0.8889, 0.75, 1.0, 0.625, 1.0, 0.0, 0.6667, 0.125, 0.6667, 0.125, 0.7778, 0.0, 0.7778, 0.625, 0.8889, 0.75, 0.8889, 0.75, 1.0, 0.625, 1.0, 0.0, 0.8889, 0.125, 0.8889, 0.125, 1.0, 0.0, 1.0, 0.25, 0.6667, 0.375, 0.6667, 0.375, 0.7778, 0.25, 0.7778, 0.0, 0.7778, 0.125, 0.7778, 0.125, 0.8889, 0.0, 0.8889, 0.625, 0.8889, 0.75, 0.8889, 0.75, 1.0, 0.625, 1.0, 0.25, 0.6667, 0.375, 0.6667, 0.375, 0.7778, 0.25, 0.7778, 0.0, 0.7778, 0.125, 0.7778, 0.125, 0.8889, 0.0, 0.8889, 0.625, 0.8889, 0.75, 0.8889, 0.75, 1.0, 0.625, 1.0, 0.25, 0.6667, 0.375, 0.6667, 0.375, 0.7778, 0.25, 0.7778, 0.875, 0.6667, 1.0, 0.6667, 1.0, 0.7778, 0.875, 0.7778, 0.5, 0.2222, 0.6289, 0.2222, 0.6289, 0.3333, 0.5, 0.3333, 0.0, 0.5556, 0.125, 0.5556, 0.125, 0.6667, 0.0, 0.6667, 0.625, 0.8889, 0.75, 0.8889, 0.75, 1.0, 0.625, 1.0, 0.75, 0.6667, 0.875, 0.6667, 0.875, 0.7778, 0.75, 0.7778, 0.625, 0.8889, 0.75, 0.8889, 0.75, 1.0, 0.625, 1.0, 0.25, 0.6667, 0.375, 0.6667, 0.375, 0.7778, 0.25, 0.7778, 0.25, 0.6667, 0.375, 0.6667, 0.375, 0.7778, 0.25, 0.7778, 0.25, 0.6667, 0.375, 0.6667, 0.375, 0.7778, 0.25, 0.7778, 0.25, 0.6667, 0.375, 0.6667, 0.375, 0.7778, 0.25, 0.7778, 0.125, 0.5556, 0.25, 0.5556, 0.25, 0.6667, 0.125, 0.6667, 0.25, 0.6667, 0.375, 0.6667, 0.375, 0.7778, 0.25, 0.7778, 0.25, 0.6667, 0.375, 0.6667, 0.375, 0.7778, 0.25, 0.7778, 0.625, 0.8889, 0.75, 0.8889, 0.75, 1.0, 0.625, 1.0, 0.625, 0.8889, 0.75, 0.8889, 0.75, 1.0, 0.625, 1.0, 0.625, 0.8889, 0.75, 0.8889, 0.75, 1.0, 0.625, 1.0, 0.75, 0.1111, 0.875, 0.1111, 0.875, 0.2222, 0.75, 0.2222, 0.625, 0.8889, 0.75, 0.8889, 0.75, 1.0, 0.625, 1.0, 0.25, 0.6667, 0.375, 0.6667, 0.375, 0.7778, 0.25, 0.7778, 0.125, 0.5556, 0.25, 0.5556, 0.25, 0.6667, 0.125, 0.6667, 0.25, 0.6667, 0.375, 0.6667, 0.375, 0.7778, 0.25, 0.7778, 0.25, 0.6667, 0.375, 0.6667, 0.375, 0.7778, 0.25, 0.7778, 0.25, 0.6667, 0.375, 0.6667, 0.375, 0.7778, 0.25, 0.7778, 0.25, 0.6667, 0.375, 0.6667, 0.375, 0.7778, 0.25, 0.7778, 0.0, 0.7778, 0.125, 0.7778, 0.125, 0.8889, 0.0, 0.8889, 0.625, 0.8889, 0.75, 0.8889, 0.75, 1.0, 0.625, 1.0, 0.875, 0.6667, 0.75, 0.6667, 0.75, 0.5556, 0.875, 0.5556, 0.25, 0.6667, 0.375, 0.6667, 0.375, 0.7778, 0.25, 0.7778, 0.125, 0.5556, 0.25, 0.5556, 0.25, 0.6667, 0.125, 0.6667, 0.0, 0.8889, 0.125, 0.8889, 0.125, 1.0, 0.0, 1.0, 0.0, 0.7778, 0.125, 0.7778, 0.125, 0.8889, 0.0, 0.8889, 0.625, 0.8889, 0.75, 0.8889, 0.75, 1.0, 0.625, 1.0, 0.125, 0.5556, 0.25, 0.5556, 0.25, 0.6667, 0.125, 0.6667, 0.25, 0.6667, 0.375, 0.6667, 0.375, 0.7778, 0.25, 0.7778, 0.625, 0.8889, 0.75, 0.8889, 0.75, 1.0, 0.625, 1.0, 0.125, 0.5556, 0.25, 0.5556, 0.25, 0.6667, 0.125, 0.6667, 0.0, 0.8889, 0.125, 0.8889, 0.125, 1.0, 0.0, 1.0, 0.625, 0.8889, 0.75, 0.8889, 0.75, 1.0, 0.625, 1.0, 0.625, 0.8889, 0.75, 0.8889, 0.75, 1.0, 0.625, 1.0, 0.5, 0.2222, 0.6289, 0.2222, 0.6289, 0.3333, 0.5, 0.3333, 0.25, 0.6667, 0.375, 0.6667, 0.375, 0.7778, 0.25, 0.7778, 0.25, 0.6667, 0.375, 0.6667, 0.375, 0.7778, 0.25, 0.7778, 0.25, 0.6667, 0.375, 0.6667, 0.375, 0.7778, 0.25, 0.7778, 0.25, 0.6667, 0.375, 0.6667, 0.375, 0.7778, 0.25, 0.7778, 0.25, 0.6667, 0.375, 0.6667, 0.375, 0.7778, 0.25, 0.7778, 0.0, 0.7778, 0.125, 0.7778, 0.125, 0.8889, 0.0, 0.8889, 0.0, 0.5556, 0.125, 0.5556, 0.125, 0.6667, 0.0, 0.6667, 0.25, 0.6667, 0.375, 0.6667, 0.375, 0.7778, 0.25, 0.7778, 0.25, 0.6667, 0.375, 0.6667, 0.375, 0.7778, 0.25, 0.7778, 0.25, 0.6667, 0.375, 0.6667, 0.375, 0.7778, 0.25, 0.7778, 0.25, 0.6667, 0.375, 0.6667, 0.375, 0.7778, 0.25, 0.7778])
_ca = me_scene.color_attributes.new('Color', 'FLOAT_COLOR', 'POINT')
_ca.data.foreach_set('color', [0.0331, 0.0331, 0.2961, 1.0, 1.0, 1.0, 1.0, 1.0, 1.0, 1.0, 1.0, 1.0, 1.0, 1.0, 1.0, 1.0, 1.0, 1.0, 1.0, 1.0, 1.0, 1.0, 1.0, 1.0, 0.0331, 0.0331, 0.2961, 1.0, 1.0, 1.0, 1.0, 1.0, 1.0, 1.0, 1.0, 1.0, 1.0, 1.0, 1.0, 1.0, 1.0, 1.0, 1.0, 1.0, 1.0, 1.0, 1.0, 1.0, 1.0, 1.0, 1.0, 1.0, 1.0, 1.0, 1.0, 1.0, 1.0, 1.0, 1.0, 1.0, 1.0, 1.0, 1.0, 1.0, 1.0, 1.0, 1.0, 1.0, 1.0, 1.0, 1.0, 1.0, 0.0331, 0.0331, 0.2961, 1.0, 1.0, 1.0, 1.0, 1.0, 0.0331, 0.0331, 0.2961, 1.0, 0.0331, 0.0331, 0.2961, 1.0, 0.0331, 0.0331, 0.2961, 1.0, 0.0331, 0.0331, 0.2961, 1.0, 1.0, 1.0, 1.0, 1.0, 1.0, 1.0, 1.0, 1.0, 0.0331, 0.0331, 0.2961, 1.0, 0.0331, 0.0331, 0.2961, 1.0, 0.0331, 0.0331, 0.2961, 1.0, 1.0, 1.0, 1.0, 1.0, 0.0331, 0.0331, 0.2961, 1.0, 1.0, 1.0, 1.0, 1.0, 1.0, 1.0, 1.0, 1.0, 0.0331, 0.0331, 0.2961, 1.0, 1.0, 1.0, 1.0, 1.0, 1.0, 1.0, 1.0, 1.0, 1.0, 1.0, 1.0, 1.0, 1.0, 1.0, 1.0, 1.0, 1.0, 1.0, 1.0, 1.0, 1.0, 1.0, 1.0, 1.0, 1.0, 1.0, 1.0, 1.0, 1.0, 1.0, 1.0, 1.0, 1.0, 1.0, 1.0, 1.0, 1.0, 1.0, 1.0, 1.0, 1.0, 1.0, 1.0, 1.0, 1.0, 1.0, 1.0, 1.0, 1.0, 1.0, 1.0, 1.0, 1.0, 1.0, 1.0, 1.0, 1.0, 1.0, 1.0, 1.0, 1.0, 1.0, 1.0, 1.0, 1.0, 1.0, 1.0, 1.0, 1.0, 1.0, 1.0, 1.0, 1.0, 1.0, 1.0, 1.0, 1.0, 1.0, 1.0, 1.0, 1.0, 1.0, 1.0, 1.0, 1.0, 1.0, 1.0, 1.0, 1.0, 1.0, 1.0, 1.0, 1.0, 1.0, 1.0, 1.0, 1.0, 1.0, 1.0, 1.0, 1.0, 1.0, 1.0, 1.0, 1.0, 1.0, 1.0, 1.0, 1.0, 1.0, 1.0, 1.0, 1.0, 1.0, 1.0, 1.0, 1.0, 1.0, 1.0, 1.0, 1.0, 1.0, 1.0, 1.0, 1.0, 1.0, 1.0, 1.0, 1.0, 1.0, 1.0, 1.0, 1.0, 1.0, 1.0, 1.0, 1.0, 1.0, 1.0, 1.0, 1.0, 1.0, 1.0, 1.0, 1.0, 1.0, 1.0, 1.0, 1.0, 1.0, 1.0, 1.0, 1.0, 1.0, 1.0, 1.0, 1.0, 1.0, 1.0, 1.0, 1.0, 1.0, 1.0, 1.0, 1.0, 1.0, 1.0, 1.0, 1.0, 1.0, 1.0, 1.0, 1.0, 1.0, 1.0, 1.0, 1.0, 1.0, 1.0, 1.0, 1.0, 1.0, 1.0, 1.0, 1.0, 1.0, 1.0, 1.0, 1.0, 1.0, 1.0, 1.0, 1.0, 1.0, 1.0, 1.0, 1.0, 1.0, 1.0, 1.0, 1.0, 1.0, 1.0, 1.0, 1.0, 1.0, 1.0, 1.0, 1.0, 1.0, 1.0, 1.0, 1.0, 1.0, 1.0, 1.0, 1.0, 1.0, 1.0, 1.0, 1.0, 1.0, 1.0, 1.0, 1.0, 1.0, 1.0, 1.0, 1.0, 1.0, 1.0, 1.0, 1.0, 1.0, 1.0, 1.0, 1.0, 1.0, 1.0, 1.0, 1.0, 1.0, 1.0, 1.0, 1.0, 1.0, 1.0, 1.0, 1.0, 1.0, 1.0, 1.0, 1.0, 1.0, 1.0, 1.0, 1.0, 1.0, 1.0, 1.0, 1.0, 1.0, 1.0, 1.0, 1.0, 1.0, 1.0, 1.0, 1.0, 1.0, 1.0, 1.0, 1.0, 1.0, 1.0, 1.0, 1.0, 1.0, 1.0, 1.0, 1.0, 1.0, 1.0, 1.0, 1.0, 1.0, 1.0, 1.0, 1.0, 1.0, 1.0, 1.0, 1.0, 1.0, 1.0, 1.0, 1.0, 1.0, 1.0, 1.0, 1.0, 1.0, 1.0, 1.0, 1.0, 1.0, 1.0, 1.0, 1.0, 1.0, 1.0, 1.0, 1.0, 1.0, 1.0, 1.0, 1.0, 1.0, 1.0, 1.0, 1.0, 1.0, 1.0, 1.0, 1.0, 1.0, 1.0, 1.0, 1.0, 1.0, 1.0, 1.0, 1.0, 1.0, 1.0, 1.0, 1.0, 1.0, 1.0, 1.0, 1.0, 1.0, 1.0, 1.0, 1.0, 1.0, 1.0, 1.0, 1.0, 1.0, 1.0, 1.0, 1.0, 1.0, 1.0, 1.0, 1.0, 1.0, 1.0, 1.0, 1.0, 1.0, 1.0, 1.0, 1.0, 1.0, 1.0, 1.0, 1.0, 1.0, 1.0, 1.0, 1.0, 1.0, 1.0, 1.0, 1.0, 1.0, 1.0, 1.0, 1.0, 1.0, 1.0, 1.0, 1.0, 1.0, 1.0, 1.0, 1.0, 1.0, 1.0, 1.0, 1.0, 1.0, 1.0, 1.0, 1.0, 1.0, 1.0, 1.0, 1.0, 1.0, 1.0, 1.0, 1.0, 1.0, 1.0, 1.0, 1.0, 1.0, 1.0, 1.0, 1.0, 1.0, 1.0, 1.0, 1.0, 1.0, 1.0, 1.0, 1.0, 1.0, 1.0, 1.0, 1.0, 1.0, 1.0, 1.0, 1.0, 1.0, 1.0, 1.0, 1.0, 1.0, 1.0, 1.0, 1.0, 1.0, 1.0, 1.0, 1.0, 1.0, 1.0, 1.0, 1.0, 1.0, 1.0, 1.0, 1.0, 1.0, 1.0, 1.0, 1.0, 1.0, 1.0, 1.0, 1.0, 1.0, 1.0, 1.0, 1.0, 1.0, 1.0, 1.0, 1.0, 1.0, 1.0, 1.0, 1.0, 1.0, 1.0, 1.0, 1.0, 1.0, 1.0, 1.0, 1.0, 1.0, 1.0, 1.0, 1.0, 1.0, 1.0, 1.0, 1.0, 1.0, 1.0, 1.0, 1.0, 1.0, 1.0, 1.0, 1.0, 1.0, 1.0, 1.0, 1.0, 1.0, 1.0, 1.0, 1.0, 1.0, 1.0, 1.0, 1.0, 1.0, 1.0, 1.0, 1.0, 1.0, 1.0, 1.0, 1.0, 1.0, 1.0, 1.0, 1.0, 1.0, 1.0, 1.0, 1.0, 1.0, 1.0, 1.0, 1.0, 1.0, 1.0, 1.0, 1.0, 1.0, 1.0, 1.0, 1.0, 1.0, 1.0, 1.0, 1.0, 1.0, 1.0, 1.0, 1.0, 1.0, 1.0, 1.0, 1.0, 1.0, 1.0, 1.0, 1.0, 1.0, 1.0, 1.0, 1.0, 1.0, 1.0, 1.0, 1.0, 1.0, 1.0, 1.0, 1.0, 1.0, 1.0, 1.0, 1.0, 1.0, 1.0, 1.0, 1.0, 1.0, 1.0, 1.0, 1.0, 1.0, 1.0, 1.0, 1.0, 1.0, 1.0, 1.0, 1.0, 1.0, 1.0, 1.0, 1.0, 1.0, 1.0, 1.0, 1.0, 1.0, 1.0, 1.0, 1.0, 1.0, 1.0, 1.0, 1.0, 1.0, 1.0, 1.0, 1.0, 1.0, 1.0, 1.0, 1.0, 1.0, 1.0, 1.0, 1.0, 1.0, 1.0, 1.0, 1.0, 1.0, 1.0, 1.0, 1.0, 1.0, 1.0, 1.0, 1.0, 1.0, 1.0, 1.0, 1.0, 1.0, 1.0, 1.0, 1.0, 1.0, 1.0, 1.0, 1.0, 1.0, 1.0, 1.0, 1.0, 1.0, 1.0, 1.0, 1.0, 1.0, 1.0, 1.0, 1.0, 1.0, 1.0, 1.0, 1.0, 1.0, 1.0, 1.0, 1.0, 1.0, 1.0, 1.0, 1.0, 1.0, 1.0, 1.0, 1.0, 1.0, 1.0, 1.0, 1.0, 1.0, 1.0, 1.0, 1.0, 1.0, 1.0, 1.0, 1.0, 1.0, 1.0, 1.0, 1.0, 1.0, 1.0, 1.0, 1.0, 1.0, 1.0, 1.0, 1.0, 1.0, 1.0, 1.0, 1.0, 1.0, 1.0, 1.0, 1.0, 1.0, 1.0, 1.0, 1.0, 1.0, 1.0, 1.0, 1.0, 1.0, 1.0, 1.0, 1.0, 1.0, 1.0, 1.0, 1.0, 1.0, 1.0, 1.0, 1.0, 1.0, 1.0, 1.0, 1.0, 1.0, 1.0, 1.0, 1.0, 1.0, 1.0, 1.0, 1.0, 1.0, 1.0, 1.0, 1.0, 1.0, 1.0, 1.0, 1.0, 1.0, 1.0, 1.0, 1.0, 1.0, 1.0, 1.0, 1.0, 1.0, 1.0, 1.0, 1.0, 1.0, 1.0, 1.0, 0.0331, 0.0331, 0.2961, 1.0, 0.0331, 0.0331, 0.2961, 1.0, 0.0331, 0.0331, 0.2961, 1.0, 0.0331, 0.0331, 0.2961, 1.0, 0.0331, 0.0331, 0.2961, 1.0, 1.0, 1.0, 1.0, 1.0, 1.0, 1.0, 1.0, 1.0, 1.0, 1.0, 1.0, 1.0, 1.0, 1.0, 1.0, 1.0, 1.0, 1.0, 1.0, 1.0, 1.0, 1.0, 1.0, 1.0, 1.0, 1.0, 1.0, 1.0, 1.0, 1.0, 1.0, 1.0, 1.0, 1.0, 1.0, 1.0, 1.0, 1.0, 1.0, 1.0, 1.0, 1.0, 1.0, 1.0, 1.0, 1.0, 1.0, 1.0, 1.0, 1.0, 1.0, 1.0, 1.0, 1.0, 1.0, 1.0, 1.0, 1.0, 1.0, 1.0, 1.0, 1.0, 1.0, 1.0, 1.0, 1.0, 1.0, 1.0, 1.0, 1.0, 1.0, 1.0, 1.0, 1.0, 1.0, 1.0, 1.0, 1.0, 1.0, 1.0, 1.0, 1.0, 1.0, 1.0, 1.0, 1.0, 1.0, 1.0, 1.0, 1.0, 1.0, 1.0, 1.0, 1.0, 1.0, 1.0, 1.0, 1.0, 1.0, 1.0, 1.0, 1.0, 1.0, 1.0, 1.0, 1.0, 1.0, 1.0, 1.0, 1.0, 1.0, 1.0, 1.0, 1.0, 1.0, 1.0, 1.0, 1.0, 1.0, 1.0, 1.0, 1.0, 1.0, 1.0, 1.0, 1.0, 1.0, 1.0, 1.0, 1.0, 1.0, 1.0, 1.0, 1.0, 1.0, 1.0, 1.0, 1.0, 1.0, 1.0, 1.0, 1.0, 1.0, 1.0, 1.0, 1.0, 1.0, 1.0, 1.0, 1.0, 1.0, 1.0, 1.0, 1.0, 1.0, 1.0, 1.0, 1.0, 1.0, 1.0, 1.0, 1.0, 1.0, 1.0, 1.0, 1.0, 1.0, 1.0, 1.0, 1.0, 1.0, 1.0, 1.0, 1.0, 1.0, 1.0, 1.0, 1.0, 1.0, 1.0, 1.0, 1.0, 1.0, 1.0, 1.0, 1.0, 1.0, 1.0, 1.0, 1.0, 1.0, 1.0, 1.0, 1.0, 1.0, 1.0, 1.0, 1.0, 1.0, 1.0, 1.0, 1.0, 1.0, 1.0, 1.0, 1.0, 1.0, 1.0, 1.0, 1.0, 1.0, 1.0, 1.0, 1.0, 1.0, 1.0, 1.0, 1.0, 1.0, 1.0, 1.0, 1.0, 1.0, 1.0, 1.0, 1.0, 1.0, 1.0, 1.0, 1.0, 1.0, 1.0, 1.0, 1.0, 1.0, 1.0, 1.0, 1.0, 1.0, 1.0, 1.0, 1.0, 1.0, 1.0, 1.0, 1.0, 1.0, 1.0, 1.0, 1.0, 1.0, 1.0, 1.0, 1.0, 1.0, 1.0, 0.8796, 0.2423, 0.6376, 1.0, 1.0, 1.0, 1.0, 1.0, 0.8796, 0.2423, 0.6376, 1.0, 1.0, 1.0, 1.0, 1.0, 0.8796, 0.2423, 0.6376, 1.0, 1.0, 1.0, 1.0, 1.0, 1.0, 1.0, 1.0, 1.0, 0.8796, 0.2423, 0.6376, 1.0, 0.8796, 0.2423, 0.6376, 1.0, 1.0, 1.0, 1.0, 1.0, 0.0185, 0.01297, 0.1441, 1.0, 1.0, 1.0, 1.0, 1.0, 1.0, 1.0, 1.0, 1.0, 1.0, 1.0, 1.0, 1.0, 1.0, 1.0, 1.0, 1.0, 0.0185, 0.01297, 0.1441, 1.0, 1.0, 1.0, 1.0, 1.0, 1.0, 1.0, 1.0, 1.0, 1.0, 1.0, 1.0, 1.0, 1.0, 1.0, 1.0, 1.0, 1.0, 1.0, 1.0, 1.0, 1.0, 1.0, 1.0, 1.0, 1.0, 1.0, 1.0, 1.0, 1.0, 1.0, 1.0, 1.0, 1.0, 1.0, 1.0, 1.0, 1.0, 1.0, 1.0, 1.0, 1.0, 1.0, 1.0, 1.0])
me_scene.materials.append(mat_material1)
me_scene.update()
me_scene.normals_split_custom_set([tuple(v) for v in zip(*[iter([-1.0, 0.0, 0.0, -1.0, 0.0, 0.0, -1.0, 0.0, 0.0, -1.0, 0.0, 0.0, 0.0, 1.0, 0.0, 0.0, 1.0, 0.0, 0.0, 1.0, 0.0, 0.0, 1.0, 0.0, 1.0, 0.0, 0.0, 1.0, 0.0, 0.0, 1.0, 0.0, 0.0, 1.0, 0.0, 0.0, -1.0, 0.0, 0.0, -1.0, 0.0, 0.0, -1.0, 0.0, 0.0, -1.0, 0.0, 0.0, -1.0, 0.0, 0.0, -1.0, 0.0, 0.0, -1.0, 0.0, 0.0, -1.0, 0.0, 0.0, 1.0, 0.0, 0.0, 1.0, 0.0, 0.0, 1.0, 0.0, 0.0, 1.0, 0.0, 0.0, 3.775e-08, 1.0, 3.775e-08, 3.775e-08, 1.0, 3.775e-08, 3.775e-08, 1.0, 3.775e-08, 3.775e-08, 1.0, 3.775e-08, 0.0, 1.0, 0.0, 0.0, 1.0, 0.0, 0.0, 1.0, 0.0, 0.0, 1.0, 0.0, 0.0, 0.0, 1.0, 0.0, 0.0, 1.0, 0.0, 0.0, 1.0, 0.0, 0.0, 1.0, 0.0, 1.0, 0.0, 0.0, 1.0, 0.0, 0.0, 1.0, 0.0, 0.0, 1.0, 0.0, 0.0, 1.0, 0.0, 0.0, 1.0, 0.0, 0.0, 1.0, 0.0, 0.0, 1.0, 0.0, -1.0, 0.0, 0.0, -1.0, 0.0, 0.0, -1.0, 0.0, 0.0, -1.0, 0.0, 0.0, 3.775e-08, 1.0, -3.775e-08, 3.775e-08, 1.0, -3.775e-08, 3.775e-08, 1.0, -3.775e-08, 3.775e-08, 1.0, -3.775e-08, 0.0, 1.0, 0.0, 0.0, 1.0, 0.0, 0.0, 1.0, 0.0, 0.0, 1.0, 0.0, 0.0, 1.0, 0.0, 0.0, 1.0, 0.0, 0.0, 1.0, 0.0, 0.0, 1.0, 0.0, 0.0, 1.0, 0.0, 0.0, 1.0, 0.0, 0.0, 1.0, 0.0, 0.0, 1.0, 0.0, 0.4472, 0.0, 0.8944, 0.4472, 0.0, 0.8944, 0.4472, 0.0, 0.8944, 0.4472, 0.0, 0.8944, 0.0, 0.0, 1.0, 0.0, 0.0, 1.0, 0.0, 0.0, 1.0, 0.0, 0.0, 1.0, 0.0, 1.0, 0.0, 0.0, 1.0, 0.0, 0.0, 1.0, 0.0, 0.0, 1.0, 0.0, 1.0, 0.0, 0.0, 1.0, 0.0, 0.0, 1.0, 0.0, 0.0, 1.0, 0.0, 0.0, 0.0, 1.0, 0.0, 0.0, 1.0, 0.0, 0.0, 1.0, 0.0, 0.0, 1.0, 0.0, 0.0, 0.0, 1.0, 0.0, 0.0, 1.0, 0.0, 0.0, 1.0, 0.0, 0.0, 1.0, 0.0, 1.0, 0.0, 0.0, 1.0, 0.0, 0.0, 1.0, 0.0, 0.0, 1.0, 0.0, 0.0, 0.0, 1.0, 0.0, 0.0, 1.0, 0.0, 0.0, 1.0, 0.0, 0.0, 1.0, 0.0, 1.0, 0.0, 0.0, 1.0, 0.0, 0.0, 1.0, 0.0, 0.0, 1.0, 0.0, 0.0, 1.0, 0.0, 0.0, 1.0, 0.0, 0.0, 1.0, 0.0, 0.0, 1.0, 0.0, -1.0, 0.0, 0.0, -1.0, 0.0, 0.0, -1.0, 0.0, 0.0, -1.0, 0.0, 0.0, 0.0, 1.0, 0.0, 0.0, 1.0, 0.0, 0.0, 1.0, 0.0, 0.0, 1.0, 0.0, 0.0, 1.0, 0.0, 0.0, 1.0, 0.0, 0.0, 1.0, 0.0, 0.0, 1.0, 0.0, 0.0, 1.0, 0.0, 0.0, 1.0, 0.0, 0.0, 1.0, 0.0, 0.0, 1.0, 0.0, 0.0, 1.0, 0.0, 0.0, 1.0, 0.0, 0.0, 1.0, 0.0, 0.0, 1.0, 0.0, 0.0, 1.0, 0.0, 0.0, 1.0, 0.0, 0.0, 1.0, 0.0, 0.0, 1.0, 0.0, 0.0, 1.0, 0.0, 0.0, 1.0, 0.0, 0.0, 1.0, 0.0, 0.0, 1.0, 0.0, 0.0, 1.0, 0.0, 0.0, 1.0, 0.0, 0.0, 1.0, 0.0, 0.0, 1.0, 0.0, 0.0, 0.0, 1.0, 0.0, 0.0, 1.0, 0.0, 0.0, 1.0, 0.0, 0.0, 1.0, 1.0, 0.0, 0.0, 1.0, 0.0, 0.0, 1.0, 0.0, 0.0, 1.0, 0.0, 0.0, 0.0, 1.0, 0.0, 0.0, 1.0, 0.0, 0.0, 1.0, 0.0, 0.0, 1.0, 0.0, 0.0, 1.0, 0.0, 0.0, 1.0, 0.0, 0.0, 1.0, 0.0, 0.0, 1.0, 0.0, 0.0, 1.0, 0.0, 0.0, 1.0, 0.0, 0.0, 1.0, 0.0, 0.0, 1.0, 0.0, 0.0, 0.0, 1.0, 0.0, 0.0, 1.0, 0.0, 0.0, 1.0, 0.0, 0.0, 1.0, 0.0, 1.0, 0.0, 0.0, 1.0, 0.0, 0.0, 1.0, 0.0, 0.0, 1.0, 0.0, 0.0, 1.0, 0.0, 0.0, 1.0, 0.0, 0.0, 1.0, 0.0, 0.0, 1.0, 0.0, 1.0, 0.0, 0.0, 1.0, 0.0, 0.0, 1.0, 0.0, 0.0, 1.0, 0.0, 0.0, 0.0, 1.0, 0.0, 0.0, 1.0, 0.0, 0.0, 1.0, 0.0, 0.0, 1.0, 0.0, 0.0, 1.0, 0.0, 0.0, 1.0, 0.0, 0.0, 1.0, 0.0, 0.0, 1.0, 0.0, 0.0, 0.0, 1.0, 0.0, 0.0, 1.0, 0.0, 0.0, 1.0, 0.0, 0.0, 1.0, 0.0, 1.0, 0.0, 0.0, 1.0, 0.0, 0.0, 1.0, 0.0, 0.0, 1.0, 0.0, 0.0, 1.0, 0.0, 0.0, 1.0, 0.0, 0.0, 1.0, 0.0, 0.0, 1.0, 0.0, 1.0, 0.0, 0.0, 1.0, 0.0, 0.0, 1.0, 0.0, 0.0, 1.0, 0.0, 0.0, 0.0, 1.0, 0.0, 0.0, 1.0, 0.0, 0.0, 1.0, 0.0, 0.0, 1.0, 0.0, 0.0, 1.0, 0.0, 0.0, 1.0, 0.0, 0.0, 1.0, 0.0, 0.0, 1.0, 0.0, 0.0, 1.0, 0.0, 0.0, 1.0, 0.0, 0.0, 1.0, 0.0, 0.0, 1.0, 0.0, 0.0, 1.0, 0.0, 0.0, 1.0, 0.0, 0.0, 1.0, 0.0, 0.0, 1.0, 0.0, 0.0, 1.0, 0.0, 0.0, 1.0, 0.0, 0.0, 1.0, 0.0, 0.0, 1.0, 0.0, 0.0, 1.0, 0.0, 0.0, 1.0, 0.0, 0.0, 1.0, 0.0, 0.0, 1.0, 0.0, 0.4472, 0.0, 0.8944, 0.4472, 0.0, 0.8944, 0.4472, 0.0, 0.8944, 0.4472, 0.0, 0.8944, 0.0, 1.0, 0.0, 0.0, 1.0, 0.0, 0.0, 1.0, 0.0, 0.0, 1.0, 0.0, 1.0, 0.0, 0.0, 1.0, 0.0, 0.0, 1.0, 0.0, 0.0, 1.0, 0.0, 0.0, 0.0, 1.0, 0.0, 0.0, 1.0, 0.0, 0.0, 1.0, 0.0, 0.0, 1.0, 0.0, 0.0, 1.0, 0.0, 0.0, 1.0, 0.0, 0.0, 1.0, 0.0, 0.0, 1.0, 0.0, 1.0, 0.0, 0.0, 1.0, 0.0, 0.0, 1.0, 0.0, 0.0, 1.0, 0.0, 0.0, 0.0, 0.0, 1.0, 0.0, 0.0, 1.0, 0.0, 0.0, 1.0, 0.0, 0.0, 1.0, 0.0, 1.0, 0.0, 0.0, 1.0, 0.0, 0.0, 1.0, 0.0, 0.0, 1.0, 0.0, 0.0, 1.0, 0.0, 0.0, 1.0, 0.0, 0.0, 1.0, 0.0, 0.0, 1.0, 0.0, 0.0, 1.0, 0.0, 0.0, 1.0, 0.0, 0.0, 1.0, 0.0, 0.0, 1.0, 0.0, 0.0, 1.0, 0.0, 0.0, 1.0, 0.0, 0.0, 1.0, 0.0, 0.0, 1.0, 0.0, 0.0, 1.0, 0.0, 0.0, 1.0, 0.0, 0.0, 1.0, 0.0, 0.0, 1.0, 0.0, -1.0, 0.0, 0.0, -1.0, 0.0, 0.0, -1.0, 0.0, 0.0, -1.0, 0.0, 0.0, 0.0, 1.0, 0.0, 0.0, 1.0, 0.0, 0.0, 1.0, 0.0, 0.0, 1.0, 0.0, 0.0, 0.0, 1.0, 0.0, 0.0, 1.0, 0.0, 0.0, 1.0, 0.0, 0.0, 1.0, 0.0, 1.0, 0.0, 0.0, 1.0, 0.0, 0.0, 1.0, 0.0, 0.0, 1.0, 0.0, 0.0, 1.0, 0.0, 0.0, 1.0, 0.0, 0.0, 1.0, 0.0, 0.0, 1.0, 0.0, 0.0, 0.0, 1.0, 0.0, 0.0, 1.0, 0.0, 0.0, 1.0, 0.0, 0.0, 1.0, 0.0, 1.0, 0.0, 0.0, 1.0, 0.0, 0.0, 1.0, 0.0, 0.0, 1.0, 0.0, 0.0, 1.0, 0.0, 0.0, 1.0, 0.0, 0.0, 1.0, 0.0, 0.0, 1.0, 0.0, 0.0, 0.0, 1.0, 0.0, 0.0, 1.0, 0.0, 0.0, 1.0, 0.0, 0.0, 1.0, 0.0, 1.0, 0.0, 0.0, 1.0, 0.0, 0.0, 1.0, 0.0, 0.0, 1.0, 0.0, 0.0, 1.0, 0.0, 0.0, 1.0, 0.0, 0.0, 1.0, 0.0, 0.0, 1.0, 0.0, 0.0, 1.0, 0.0, 0.0, 1.0, 0.0, 0.0, 1.0, 0.0, 0.0, 1.0, 0.0, 0.0, 1.0, 0.0, 0.0, 1.0, 0.0, 0.0, 1.0, 0.0, 0.0, 1.0, 0.0, 0.0, 1.0, 0.0, 0.0, 1.0, 0.0, 0.0, 1.0, 0.0, 0.0, 1.0, 0.0, 0.0, 1.0, 0.0, 0.0, 1.0, 0.0, 0.0, 1.0, 0.0, 0.0, 1.0, 0.0, -1.0, 0.0, 0.0, -1.0, 0.0, 0.0, -1.0, 0.0, 0.0, -1.0, 0.0, 0.0, 0.0, 1.0, 0.0, 0.0, 1.0, 0.0, 0.0, 1.0, 0.0, 0.0, 1.0, 0.0, -1.0, 0.0, 0.0, -1.0, 0.0, 0.0, -1.0, 0.0, 0.0, -1.0, 0.0, 0.0, 0.0, 1.0, 0.0, 0.0, 1.0, 0.0, 0.0, 1.0, 0.0, 0.0, 1.0, 0.0, 1.0, 0.0, 0.0, 1.0, 0.0, 0.0, 1.0, 0.0, 0.0, 1.0, 0.0, 0.0, 0.0, 1.0, 0.0, 0.0, 1.0, 0.0, 0.0, 1.0, 0.0, 0.0, 1.0, 0.0, 0.0, 1.0, 0.0, 0.0, 1.0, 0.0, 0.0, 1.0, 0.0, 0.0, 1.0, 0.0, 0.0, 1.0, 0.0, 0.0, 1.0, 0.0, 0.0, 1.0, 0.0, 0.0, 1.0, 0.0, 0.0, 1.0, 0.0, 0.0, 1.0, 0.0, 0.0, 1.0, 0.0, 0.0, 1.0, 0.0, 0.0, 1.0, 0.0, 0.0, 1.0, 0.0, 0.0, 1.0, 0.0, 0.0, 1.0, 0.0, 0.0, 1.0, 0.0, 0.0, 1.0, 0.0, 0.0, 1.0, 0.0, 0.0, 1.0, 0.0, 0.0, 1.0, 0.0, 0.0, 1.0, 0.0, 0.0, 1.0, 0.0, 0.0, 1.0, 0.0, 1.0, 0.0, 0.0, 1.0, 0.0, 0.0, 1.0, 0.0, 0.0, 1.0, 0.0, 0.0, 0.0, 1.0, 0.0, 0.0, 1.0, 0.0, 0.0, 1.0, 0.0, 0.0, 1.0, 0.0, 0.0, 1.0, 0.0, 0.0, 1.0, 0.0, 0.0, 1.0, 0.0, 0.0, 1.0, 0.0, 0.0, 0.0, 1.0, 0.0, 0.0, 1.0, 0.0, 0.0, 1.0, 0.0, 0.0, 1.0, 0.0, 1.0, 0.0, 0.0, 1.0, 0.0, 0.0, 1.0, 0.0, 0.0, 1.0, 0.0, 0.0, 0.0, 1.0, 0.0, 0.0, 1.0, 0.0, 0.0, 1.0, 0.0, 0.0, 1.0, 0.0, 1.0, 0.0, 0.0, 1.0, 0.0, 0.0, 1.0, 0.0, 0.0, 1.0, 0.0, -1.0, 0.0, 0.0, -1.0, 0.0, 0.0, -1.0, 0.0, 0.0, -1.0, 0.0, 0.0, 0.0, 1.0, 0.0, 0.0, 1.0, 0.0, 0.0, 1.0, 0.0, 0.0, 1.0, 0.0, 0.0, 1.0, 0.0, 0.0, 1.0, 0.0, 0.0, 1.0, 0.0, 0.0, 1.0, 0.0, 0.0, 1.0, 0.0, 0.0, 1.0, 0.0, 0.0, 1.0, 0.0, 0.0, 1.0, 0.0, 0.0, 1.0, 0.0, 0.0, 1.0, 0.0, 0.0, 1.0, 0.0, 0.0, 1.0, 0.0, 0.0, 1.0, 0.0, 0.0, 1.0, 0.0, 0.0, 1.0, 0.0, 0.0, 1.0, 0.0, 0.0, 1.0, 0.0, 0.0, 1.0, 0.0, 0.0, 1.0, 0.0, 0.0, 1.0, 0.0, -7.55e-08, 1.0, 0.0, -7.55e-08, 1.0, 0.0, -7.55e-08, 1.0, 0.0, -7.55e-08, 1.0, 0.0, 0.0, 1.0, 0.0, 0.0, 1.0, 0.0, 0.0, 1.0, 0.0, 0.0, 1.0, 0.0, 0.0, 1.0, 0.0, 0.0, 1.0, 0.0, 0.0, 1.0, 0.0, 0.0, 1.0, 0.0, 1.0, 0.0, 0.0, 1.0, 0.0, 0.0, 1.0, 0.0, 0.0, 1.0, 0.0, 0.0, 0.0, 1.0, 0.0, 0.0, 1.0, 0.0, 0.0, 1.0, 0.0, 0.0, 1.0, 0.0, 1.0, 0.0, 0.0, 1.0, 0.0, 0.0, 1.0, 0.0, 0.0, 1.0, 0.0, 0.0, -1.0, 0.0, 0.0, -1.0, 0.0, 0.0, -1.0, 0.0, 0.0, -1.0, 0.0, 0.0, 0.0, 1.0, 0.0, 0.0, 1.0, 0.0, 0.0, 1.0, 0.0, 0.0, 1.0, 0.0, 0.0, 1.0, 0.0, 0.0, 1.0, 0.0, 0.0, 1.0, 0.0, 0.0, 1.0, 0.0, 0.0, 1.0, 0.0, 0.0, 1.0, 0.0, 0.0, 1.0, 0.0, 0.0, 1.0, 0.0, 0.0, 1.0, 0.0, 0.0, 1.0, 0.0, 0.0, 1.0, 0.0, 0.0, 1.0, 0.0, 0.0, 1.0, 0.0, 0.0, 1.0, 0.0, 0.0, 1.0, 0.0, 0.0, 1.0, 0.0, 1.0, 0.0, 0.0, 1.0, 0.0, 0.0, 1.0, 0.0, 0.0, 1.0, 0.0, 0.0, 0.0, 1.0, 0.0, 0.0, 1.0, 0.0, 0.0, 1.0, 0.0, 0.0, 1.0, 0.0, 0.0, 1.0, 0.0, 0.0, 1.0, 0.0, 0.0, 1.0, 0.0, 0.0, 1.0, 0.0, 0.0, 0.0, 1.0, 0.0, 0.0, 1.0, 0.0, 0.0, 1.0, 0.0, 0.0, 1.0, 1.0, 0.0, 0.0, 1.0, 0.0, 0.0, 1.0, 0.0, 0.0, 1.0, 0.0, 0.0, -1.0, 0.0, 0.0, -1.0, 0.0, 0.0, -1.0, 0.0, 0.0, -1.0, 0.0, 0.0, 0.0, 1.0, 0.0, 0.0, 1.0, 0.0, 0.0, 1.0, 0.0, 0.0, 1.0, 0.0, 0.0, 0.0, 1.0, 0.0, 0.0, 1.0, 0.0, 0.0, 1.0, 0.0, 0.0, 1.0, 1.0, 0.0, 0.0, 1.0, 0.0, 0.0, 1.0, 0.0, 0.0, 1.0, 0.0, 0.0, 0.0, 1.0, 0.0, 0.0, 1.0, 0.0, 0.0, 1.0, 0.0, 0.0, 1.0, 0.0, 1.0, 0.0, 0.0, 1.0, 0.0, 0.0, 1.0, 0.0, 0.0, 1.0, 0.0, 0.0, -1.0, 0.0, 0.0, -1.0, 0.0, 0.0, -1.0, 0.0, 0.0, -1.0, 0.0, 0.0, 3.775e-08, 1.0, -3.775e-08, 3.775e-08, 1.0, -3.775e-08, 3.775e-08, 1.0, -3.775e-08, 3.775e-08, 1.0, -3.775e-08, -0.7071, 0.0, 0.7071, -0.7071, 0.0, 0.7071, -0.7071, 0.0, 0.7071, -0.7071, 0.0, 0.7071, 0.0, 1.0, 0.0, 0.0, 1.0, 0.0, 0.0, 1.0, 0.0, 0.0, 1.0, 0.0, 1.0, 0.0, 0.0, 1.0, 0.0, 0.0, 1.0, 0.0, 0.0, 1.0, 0.0, 0.0, 1.0, 0.0, 0.0, 1.0, 0.0, 0.0, 1.0, 0.0, 0.0, 1.0, 0.0, 0.0, 0.0, 1.0, 0.0, 0.0, 1.0, 0.0, 0.0, 1.0, 0.0, 0.0, 1.0, 0.0, -1.0, 0.0, 0.0, -1.0, 0.0, 0.0, -1.0, 0.0, 0.0, -1.0, 0.0, 0.0, 0.0, 0.0, 1.0, 0.0, 0.0, 1.0, 0.0, 0.0, 1.0, 0.0, 0.0, 1.0, 0.0, 1.0, 0.0, 0.0, 1.0, 0.0, 0.0, 1.0, 0.0, 0.0, 1.0, 0.0, 0.0, 1.0, 0.0, 0.0, 1.0, 0.0, 0.0, 1.0, 0.0, 0.0, 1.0, 0.0, 0.0, 1.0, 0.0, 0.0, 1.0, 0.0, 0.0, 1.0, 0.0, 0.0, 1.0, 0.0, 0.0, 1.0, 0.0, 0.0, 1.0, 0.0, 0.0, 1.0, 0.0, 0.0, 1.0, 0.0, 0.0, 1.0, 0.0, 0.0, 1.0, 0.0, 0.0, 1.0, 0.0, 0.0, 1.0, 0.0, 0.0, 1.0, 0.0, 0.0, 1.0, 0.0, 0.0, 1.0, 0.0, 0.0, 1.0, 0.0, 0.0, 1.0, 0.0, 0.0, 1.0, 0.0, 0.0, 1.0, 0.0, 0.0, 1.0, 0.0, 0.0, 1.0, 0.0, 0.0, 1.0, 0.0, 0.0, 1.0, 0.0, 0.0, 1.0, 0.0, -1.0, 0.0, 0.0, -1.0, 0.0, 0.0, -1.0, 0.0, 0.0, -1.0, 0.0, 0.0, 1.0, 0.0, 0.0, 1.0, 0.0, 0.0, 1.0, 0.0, 0.0, 1.0, 0.0, 0.0, 0.0, 1.0, 7.55e-08, 0.0, 1.0, 7.55e-08, 0.0, 1.0, 7.55e-08, 0.0, 1.0, 7.55e-08, 1.0, 0.0, 0.0, 1.0, 0.0, 0.0, 1.0, 0.0, 0.0, 1.0, 0.0, 0.0, 0.0, 1.0, 0.0, 0.0, 1.0, 0.0, 0.0, 1.0, 0.0, 0.0, 1.0, 0.0, 0.0, 1.0, 0.0, 0.0, 1.0, 0.0, 0.0, 1.0, 0.0, 0.0, 1.0, 0.0, 0.0, 0.0, 1.0, 0.0, 0.0, 1.0, 0.0, 0.0, 1.0, 0.0, 0.0, 1.0, -1.0, 0.0, 0.0, -1.0, 0.0, 0.0, -1.0, 0.0, 0.0, -1.0, 0.0, 0.0, 0.0, 1.0, 0.0, 0.0, 1.0, 0.0, 0.0, 1.0, 0.0, 0.0, 1.0, 0.0, 0.0, 1.0, 0.0, 0.0, 1.0, 0.0, 0.0, 1.0, 0.0, 0.0, 1.0, 0.0, 0.0, 1.0, 0.0, 0.0, 1.0, 0.0, 0.0, 1.0, 0.0, 0.0, 1.0, 0.0, 0.7071, 0.0, 0.7071, 0.7071, 0.0, 0.7071, 0.7071, 0.0, 0.7071, 0.7071, 0.0, 0.7071, 0.0, 1.0, 0.0, 0.0, 1.0, 0.0, 0.0, 1.0, 0.0, 0.0, 1.0, 0.0, 0.0, 1.0, 0.0, 0.0, 1.0, 0.0, 0.0, 1.0, 0.0, 0.0, 1.0, 0.0, 0.0, 1.0, 0.0, 0.0, 1.0, 0.0, 0.0, 1.0, 0.0, 0.0, 1.0, 0.0, 0.0, 1.0, 0.0, 0.0, 1.0, 0.0, 0.0, 1.0, 0.0, 0.0, 1.0, 0.0, 0.0, 1.0, 0.0, 0.0, 1.0, 0.0, 0.0, 1.0, 0.0, 0.0, 1.0, 0.0, 0.0, 1.0, 0.0, 0.0, 1.0, 0.0, 0.0, 1.0, 0.0, 0.0, 1.0, 0.0, -0.7071, 0.0, 0.7071, -0.7071, 0.0, 0.7071, -0.7071, 0.0, 0.7071, -0.7071, 0.0, 0.7071, 0.0, 1.0, 0.0, 0.0, 1.0, 0.0, 0.0, 1.0, 0.0, 0.0, 1.0, 0.0, 0.0, 1.0, 0.0, 0.0, 1.0, 0.0, 0.0, 1.0, 0.0, 0.0, 1.0, 0.0, 0.0, 0.0, 1.0, 0.0, 0.0, 1.0, 0.0, 0.0, 1.0, 0.0, 0.0, 1.0, -1.0, 0.0, 0.0, -1.0, 0.0, 0.0, -1.0, 0.0, 0.0, -1.0, 0.0, 0.0, 0.0, 1.0, 0.0, 0.0, 1.0, 0.0, 0.0, 1.0, 0.0, 0.0, 1.0, 0.0, 0.0, 0.0, 1.0, 0.0, 0.0, 1.0, 0.0, 0.0, 1.0, 0.0, 0.0, 1.0, 0.0, 1.0, 0.0, 0.0, 1.0, 0.0, 0.0, 1.0, 0.0, 0.0, 1.0, 0.0, 0.0, 1.0, 0.0, 0.0, 1.0, 0.0, 0.0, 1.0, 0.0, 0.0, 1.0, 0.0, 0.0, 1.0, 0.0, 0.0, 1.0, 0.0, 0.0, 1.0, 0.0, 0.0, 1.0, 0.0, 0.0, 1.0, 0.0, 0.0, 1.0, 0.0, 0.0, 1.0, 0.0, 0.0, 1.0, 0.0, 0.0, 1.0, 0.0, 0.0, 1.0, 0.0, 0.0, 1.0, 0.0, 0.0, 1.0, 0.0, 0.0, 1.0, 0.0, 0.0, 1.0, 0.0, 0.0, 1.0, 0.0, 0.0, 1.0, 0.0, 0.0, 0.0, 1.0, 0.0, 0.0, 1.0, 0.0, 0.0, 1.0, 0.0, 0.0, 1.0, 0.0, 0.0, 1.0, 0.0, 0.0, 1.0, 0.0, 0.0, 1.0, 0.0, 0.0, 1.0, 0.0, 1.0, 0.0, 0.0, 1.0, 0.0, 0.0, 1.0, 0.0, 0.0, 1.0, 0.0, 0.0, 1.0, 0.0, 0.0, 1.0, 0.0, 0.0, 1.0, 0.0, 0.0, 1.0, 0.0, 0.0, 1.0, 0.0, 0.0, 1.0, 0.0, 0.0, 1.0, 0.0, 0.0, 1.0, 0.0, 1.0, 0.0, 0.0, 1.0, 0.0, 0.0, 1.0, 0.0, 0.0, 1.0, 0.0, 0.0, 0.0, 0.0, 1.0, 0.0, 0.0, 1.0, 0.0, 0.0, 1.0, 0.0, 0.0, 1.0, 0.0, 1.0, 0.0, 0.0, 1.0, 0.0, 0.0, 1.0, 0.0, 0.0, 1.0, 0.0, 0.0, 1.0, 0.0, 0.0, 1.0, 0.0, 0.0, 1.0, 0.0, 0.0, 1.0, 0.0, 0.0, 0.0, 1.0, 0.0, 0.0, 1.0, 0.0, 0.0, 1.0, 0.0, 0.0, 1.0, 0.0, 1.0, 0.0, 0.0, 1.0, 0.0, 0.0, 1.0, 0.0, 0.0, 1.0, 0.0, -1.0, 0.0, 0.0, -1.0, 0.0, 0.0, -1.0, 0.0, 0.0, -1.0, 0.0, 0.0, 0.0, 1.0, 0.0, 0.0, 1.0, 0.0, 0.0, 1.0, 0.0, 0.0, 1.0, 0.0, 0.0, 1.0, 0.0, 0.0, 1.0, 0.0, 0.0, 1.0, 0.0, 0.0, 1.0, 0.0, 0.0, 1.0, 0.0, 0.0, 1.0, 0.0, 0.0, 1.0, 0.0, 0.0, 1.0, 0.0, 0.0, 1.0, 0.0, 0.0, 1.0, 0.0, 0.0, 1.0, 0.0, 0.0, 1.0, 0.0, 0.0, 0.0, 1.0, 0.0, 0.0, 1.0, 0.0, 0.0, 1.0, 0.0, 0.0, 1.0, 0.0, 1.0, 0.0, 0.0, 1.0, 0.0, 0.0, 1.0, 0.0, 0.0, 1.0, 0.0, 0.0, 1.0, 0.0, 0.0, 1.0, 0.0, 0.0, 1.0, 0.0, 0.0, 1.0, 0.0, -1.0, 0.0, 0.0, -1.0, 0.0, 0.0, -1.0, 0.0, 0.0, -1.0, 0.0, 0.0, 0.0, 0.0, 1.0, 0.0, 0.0, 1.0, 0.0, 0.0, 1.0, 0.0, 0.0, 1.0, 1.0, 0.0, 0.0, 1.0, 0.0, 0.0, 1.0, 0.0, 0.0, 1.0, 0.0, 0.0, 0.0, 1.0, 0.0, 0.0, 1.0, 0.0, 0.0, 1.0, 0.0, 0.0, 1.0, 0.0, 0.0, 1.0, 0.0, 0.0, 1.0, 0.0, 0.0, 1.0, 0.0, 0.0, 1.0, 0.0, 0.0, 1.0, 0.0, 0.0, 1.0, 0.0, 0.0, 1.0, 0.0, 0.0, 1.0, 0.0, 0.0, 1.0, 0.0, 0.0, 1.0, 0.0, 0.0, 1.0, 0.0, 0.0, 1.0, 0.0, -1.0, 0.0, 0.0, -1.0, 0.0, 0.0, -1.0, 0.0, 0.0, -1.0, 0.0, 0.0, 0.0, 1.0, 0.0, 0.0, 1.0, 0.0, 0.0, 1.0, 0.0, 0.0, 1.0, 0.0, -1.0, 0.0, 0.0, -1.0, 0.0, 0.0, -1.0, 0.0, 0.0, -1.0, 0.0, 0.0, 0.0, 1.0, 0.0, 0.0, 1.0, 0.0, 0.0, 1.0, 0.0, 0.0, 1.0, 0.0, 0.0, 1.0, 0.0, 0.0, 1.0, 0.0, 0.0, 1.0, 0.0, 0.0, 1.0, 0.0, -1.0, 0.0, 0.0, -1.0, 0.0, 0.0, -1.0, 0.0, 0.0, -1.0, 0.0, 0.0, 0.0, 1.0, 0.0, 0.0, 1.0, 0.0, 0.0, 1.0, 0.0, 0.0, 1.0, 0.0, 0.0, 1.0, 0.0, 0.0, 1.0, 0.0, 0.0, 1.0, 0.0, 0.0, 1.0, 0.0, 0.0, 1.0, 0.0, 0.0, 1.0, 0.0, 0.0, 1.0, 0.0, 0.0, 1.0, 0.0, 0.7071, 0.0, 0.7071, 1.0, 0.0, 0.0, 1.0, 0.0, 0.0, 0.7071, 0.0, 0.7071, 0.0, 0.0, 1.0, 0.0, 0.0, 1.0, 0.0, 0.0, 1.0, 0.0, 0.0, 1.0, 0.0, 1.0, 0.0, 0.0, 1.0, 0.0, 0.0, 1.0, 0.0, 0.0, 1.0, 0.0, 0.0, 1.0, 0.0, 0.0, 1.0, 0.0, 0.0, 1.0, 0.0, 0.0, 1.0, 0.0, 0.0, 1.0, 0.0, 0.0, 1.0, 0.0, 0.0, 1.0, 0.0, 0.0, 1.0, 0.0, 0.0, 1.0, 0.0, 0.0, 1.0, 0.0, 0.0, 1.0, 0.0, 0.0, 1.0, 0.0, 0.0, 1.0, 0.0, 0.0, 1.0, 0.0, 0.0, 1.0, 0.0, 0.0, 1.0, 0.0, 0.0, 1.0, 0.0, 0.0, 1.0, 0.0, 0.0, 1.0, 0.0, 0.0, 1.0, 0.0, 0.0, 1.0, 0.0, 0.0, 1.0, 0.0, 0.0, 1.0, 0.0, 0.0, 1.0, 0.0, 0.0, 0.0, 1.0, 0.0, 0.0, 1.0, 0.0, 0.0, 1.0, 0.0, 0.0, 1.0, 0.0, 1.0, 0.0, 0.0, 1.0, 0.0, 0.0, 1.0, 0.0, 0.0, 1.0, 0.0, -3.775e-08, 1.0, 3.775e-08, -3.775e-08, 1.0, 3.775e-08, -3.775e-08, 1.0, 3.775e-08, -3.775e-08, 1.0, 3.775e-08, 0.0, 1.0, 0.0, 0.0, 1.0, 0.0, 0.0, 1.0, 0.0, 0.0, 1.0, 0.0, 0.0, 1.0, 0.0, 0.0, 1.0, 0.0, 0.0, 1.0, 0.0, 0.0, 1.0, 0.0, 0.0, 1.0, 0.0, 0.0, 1.0, 0.0, 0.0, 1.0, 0.0, 0.0, 1.0, 0.0, 0.0, 0.0, 1.0, 0.0, 0.0, 1.0, 0.0, 0.0, 1.0, 0.0, 0.0, 1.0, 0.0, 1.0, 0.0, 0.0, 1.0, 0.0, 0.0, 1.0, 0.0, 0.0, 1.0, 0.0, 0.0, 1.0, 0.0, 0.0, 1.0, 0.0, 0.0, 1.0, 0.0, 0.0, 1.0, 0.0, 7.947e-09, 0.0, 1.0, 7.947e-09, 0.0, 1.0, 7.947e-09, 0.0, 1.0, 7.947e-09, 0.0, 1.0, 0.0, 1.0, 0.0, 0.0, 1.0, 0.0, 0.0, 1.0, 0.0, 0.0, 1.0, 0.0, 0.0, 1.0, 0.0, 0.0, 1.0, 0.0, 0.0, 1.0, 0.0, 0.0, 1.0, 0.0, 0.0, 1.0, 0.0, 0.0, 1.0, 0.0, 0.0, 1.0, 0.0, 0.0, 1.0, 0.0, 0.0, 1.0, 0.0, 0.0, 1.0, 0.0, 0.0, 1.0, 0.0, 0.0, 1.0, 0.0, -1.0, 0.0, 0.0, -1.0, 0.0, 0.0, -1.0, 0.0, 0.0, -1.0, 0.0, 0.0, 0.0, 1.0, 0.0, 0.0, 1.0, 0.0, 0.0, 1.0, 0.0, 0.0, 1.0, 0.0, 0.0, 1.0, 0.0, 0.0, 1.0, 0.0, 0.0, 1.0, 0.0, 0.0, 1.0, 0.0, 0.0, 1.0, 0.0, 0.0, 1.0, 0.0, 0.0, 1.0, 0.0, 0.0, 1.0, 0.0, 0.0, 0.0, 1.0, 0.0, 0.0, 1.0, 0.0, 0.0, 1.0, 0.0, 0.0, 1.0, 0.7071, 0.0, 0.7071, 0.7071, 0.0, 0.7071, 0.7071, 0.0, 0.7071, 0.7071, 0.0, 0.7071, 1.0, 0.0, 0.0, 1.0, 0.0, 0.0, 1.0, 0.0, 0.0, 1.0, 0.0, 0.0, 0.0, 1.0, 0.0, 0.0, 1.0, 0.0, 0.0, 1.0, 0.0, 0.0, 1.0, 0.0, 0.0, 0.0, 1.0, 0.0, 0.0, 1.0, 0.0, 0.0, 1.0, 0.0, 0.0, 1.0, 0.0, 1.0, 0.0, 0.0, 1.0, 0.0, 0.0, 1.0, 0.0, 0.0, 1.0, 0.0, 0.0, 1.0, 0.0, 0.0, 1.0, 0.0, 0.0, 1.0, 0.0, 0.0, 1.0, 0.0, 0.0, 0.0, 1.0, 0.0, 0.0, 1.0, 0.0, 0.0, 1.0, 0.0, 0.0, 1.0, -1.0, 0.0, 0.0, -1.0, 0.0, 0.0, -1.0, 0.0, 0.0, -1.0, 0.0, 0.0, 0.0, 1.0, 0.0, 0.0, 1.0, 0.0, 0.0, 1.0, 0.0, 0.0, 1.0, 0.0, 0.0, 1.0, 0.0, 0.0, 1.0, 0.0, 0.0, 1.0, 0.0, 0.0, 1.0, 0.0, 0.0, 0.0, 1.0, 0.7071, 0.0, 0.7071, 0.7071, 0.0, 0.7071, 0.0, 0.0, 1.0, 0.0, 1.0, 0.0, 0.0, 1.0, 0.0, 0.0, 1.0, 0.0, 0.0, 1.0, 0.0, 0.0, 1.0, 0.0, 0.0, 1.0, 0.0, 0.0, 1.0, 0.0, 0.0, 1.0, 0.0, 0.0, 1.0, 0.0, 0.0, 1.0, 0.0, 0.0, 1.0, 0.0, 0.0, 1.0, 0.0, 0.0, 1.0, 0.0, 0.0, 1.0, 0.0, 0.0, 1.0, 0.0, 0.0, 1.0, 0.0, 0.0, 1.0, 0.0, 0.0, 1.0, 0.0, 0.0, 1.0, 0.0, 0.0, 1.0, 0.0, 0.0, 0.0, 1.0, 0.0, 0.0, 1.0, 0.0, 0.0, 1.0, 0.0, 0.0, 1.0, 0.0, 0.0, 1.0, 0.0, 0.0, 1.0, 0.0, 0.0, 1.0, 0.0, 0.0, 1.0, 0.0, 1.0, 0.0, 0.0, 1.0, 0.0, 0.0, 1.0, 0.0, 0.0, 1.0, 0.0, 0.0, 1.0, 0.0, 0.0, 1.0, 0.0, 0.0, 1.0, 0.0, 0.0, 1.0, 0.0, 0.0, 1.0, 7.55e-08, 0.0, 1.0, 7.55e-08, 0.0, 1.0, 7.55e-08, 0.0, 1.0, 7.55e-08, 0.0, 1.0, 7.55e-08, 0.0, 1.0, 7.55e-08, 0.0, 1.0, 7.55e-08, 0.0, 1.0, 7.55e-08])] * 3)])
me_plane = bpy.data.meshes.new('Plane')
me_plane.from_pydata([(2.5, -8.941e-08, 1.0), (2.5, 1.0, 1.0), (12.5, 1.0, 1.0), (12.5, 0.0, 1.0), (4.5, 2e-06, -12.5), (7.5, 2e-06, -12.5), (7.5, 1.0, -12.5), (4.5, 1.0, -12.5), (4.5, 0.0, -2.6), (4.5, 1.0, -2.6), (2.5, 0.0, -1.5), (2.5, 1.0, -1.5), (14.5, 1e-06, -6.5), (14.5, 1.0, -6.5), (17.5, 1e-06, -4.0), (12.5, 1e-06, -4.0), (12.5, 1.0, -4.0), (17.5, 1.0, -4.0), (14.5, 1e-06, -5.5), (17.5, 1e-06, -5.5), (17.5, 1.0, -5.5), (14.5, 1.0, -5.5), (5.5, 0.0, -1.5), (5.5, 1.0, -1.5), (5.5, 0.0, -2.6), (5.5, 1.0, -2.6), (12.5, 0.0, -0.5), (12.5, 1.0, -0.5), (12.5, 1e-06, -2.0), (12.5, 1.0, -2.0), (11.0, 1.0, -0.5), (11.0, 0.0, -0.5), (11.0, 1e-06, -2.0), (11.0, 1.0, -2.0), (11.0, 1e-06, -6.5), (11.0, 1.0, -6.5), (11.0, 1.0, -5.0), (7.5, 1.0, -5.0), (7.5, 1e-06, -5.0), (11.0, 1e-06, -5.0), (5.4, 2e-06, -12.5), (6.6, 2e-06, -12.5), (6.6, 1.0, -12.5), (5.4, 1.0, -12.5), (5.4, 2.226e-06, -15.5), (6.6, 2.226e-06, -15.5), (6.6, 1.0, -15.5), (5.4, 1.0, -15.5)], [], [(1, 2, 3), (6, 41, 5), (4, 9, 8), (10, 1, 0), (12, 35, 34), (15, 17, 14), (19, 21, 18), (21, 12, 18), (28, 16, 15), (22, 11, 10), (24, 23, 22), (9, 24, 8), (3, 27, 26), (27, 31, 26), (30, 32, 31), (28, 33, 29), (39, 37, 38), (38, 6, 5), (35, 39, 34), (1, 3, 0), (42, 45, 41), (4, 7, 9), (10, 11, 1), (12, 13, 35), (15, 16, 17), (19, 20, 21), (21, 13, 12), (28, 29, 16), (22, 23, 11), (24, 25, 23), (9, 25, 24), (3, 2, 27), (27, 30, 31), (30, 33, 32), (28, 32, 33), (39, 36, 37), (38, 37, 6), (35, 36, 39), (43, 4, 40), (40, 47, 43), (6, 42, 41), (42, 46, 45), (43, 7, 4), (40, 44, 47)])
me_plane.polygons.foreach_set('use_smooth', [True] * 44)
_k = set([(0, 1), (1, 10), (2, 3), (3, 27), (4, 7), (4, 9), (5, 6), (6, 38), (8, 9), (10, 11), (11, 22), (12, 13), (12, 35), (15, 16), (15, 17), (16, 28), (18, 21), (19, 21), (22, 23), (23, 24), (24, 25), (37, 38), (37, 39)])
me_plane.attributes.new('sharp_edge', 'BOOLEAN', 'EDGE').data.foreach_set('value', [ (min(e.vertices), max(e.vertices)) in _k for e in me_plane.edges])
me_plane.materials.append(mat_none)
me_plane.update()
me_plane.normals_split_custom_set([tuple(v) for v in zip(*[iter([-5.582e-09, 3.781e-09, -1.0, 0.0, 5.96e-08, -1.0, -3.781e-10, 5.582e-08, -1.0, 0.0, 0.0, 1.0, -0.7071, 0.0, 0.7071, 0.0, 0.0, 1.0, 1.0, 0.0, 0.0, 1.0, 0.0, 0.0, 1.0, 0.0, 0.0, 1.0, 0.0, 0.0, 1.0, 0.0, 0.0, 1.0, 0.0, 0.0, 0.0, 0.0, 1.0, 0.7071, 0.0, 0.7071, 0.7071, 0.0, 0.7071, 0.0, 0.0, -1.0, 0.0, 0.0, -1.0, 0.0, 0.0, -1.0, 0.0, 0.0, 1.0, 0.0, 0.0, 1.0, 0.0, 0.0, 1.0, -1.0, 0.0, 0.0, -1.0, 0.0, 0.0, -1.0, 0.0, 0.0, -0.7071, 1.094e-05, -0.7071, -1.0, 0.0, 0.0, -1.0, 0.0, 0.0, 0.0, 0.0, 1.0, 0.0, 0.0, 1.0, 0.0, 0.0, 1.0, 1.0, 0.0, 0.0, 1.0, 0.0, 0.0, 1.0, 0.0, 0.0, 0.0, 0.0, -1.0, 0.0, 0.0, -1.0, 0.0, 0.0, -1.0, -1.0, 0.0, 0.0, -0.7071, 0.0, 0.7071, -0.7071, 0.0, 0.7071, -0.7071, 0.0, 0.7071, -0.7071, 0.0, 0.7071, -0.7071, 0.0, 0.7071, -0.7071, 0.0, 0.7071, -0.7071, 0.0, -0.7071, -0.7071, 0.0, 0.7071, -0.7071, 0.0, -0.7071, -0.7071, 0.0, -0.7071, -0.7071, 0.0, -0.7071, 0.7071, 1.049e-05, 0.7071, 0.0, 0.0, 1.0, 0.0, 0.0, 1.0, -1.0, 0.0, 0.0, -1.0, 0.0, 0.0, -1.0, 0.0, 0.0, 0.7071, 0.0, 0.7071, 0.7071, -1.86e-06, 0.7071, 0.7071, 0.0, 0.7071, -5.582e-09, 3.781e-09, -1.0, -3.781e-10, 5.582e-08, -1.0, -5.96e-09, 0.0, -1.0, -0.7071, 0.0, 0.7071, -0.7071, -5.338e-08, 0.7071, -0.7071, 0.0, 0.7071, 1.0, 0.0, 0.0, 1.0, 0.0, 0.0, 1.0, 0.0, 0.0, 1.0, 0.0, 0.0, 1.0, 0.0, 0.0, 1.0, 0.0, 0.0, 0.0, 0.0, 1.0, 0.0, 0.0, 1.0, 0.7071, -3.162e-05, 0.7071, 0.0, 0.0, -1.0, 0.0, 0.0, -1.0, 0.0, 0.0, -1.0, 0.0, 0.0, 1.0, 0.0, 0.0, 1.0, 0.0, 0.0, 1.0, -1.0, 0.0, 0.0, -1.0, 0.0, 0.0, -1.0, 0.0, 0.0, -0.7071, 0.0, -0.7071, -0.7071, 0.0, -0.7071, -1.0, 0.0, 0.0, 0.0, 0.0, 1.0, 0.0, 0.0, 1.0, 0.0, 0.0, 1.0, 1.0, 0.0, 0.0, 1.0, 0.0, 0.0, 1.0, 0.0, 0.0, 0.0, 0.0, -1.0, 0.0, 0.0, -1.0, 0.0, 0.0, -1.0, -1.0, 0.0, 0.0, -1.0, 0.0, 0.0, -0.7071, 1.311e-05, 0.7071, -0.7071, 0.0, 0.7071, -0.7071, 0.0, 0.7071, -0.7071, 0.0, 0.7071, -0.7071, 0.0, 0.7071, -0.7071, 0.0, -0.7071, -0.7071, 0.0, -0.7071, -0.7071, 0.0, -0.7071, -0.7071, 0.0, -0.7071, -0.7071, 0.0, -0.7071, 0.7071, -1.86e-06, 0.7071, 0.7071, 0.0, 0.7071, 0.0, 0.0, 1.0, -1.0, 0.0, 0.0, -1.0, 0.0, 0.0, -1.0, 0.0, 0.0, 0.7071, 0.0, 0.7071, 0.7071, 0.0, 0.7071, 0.7071, -1.86e-06, 0.7071, 0.7071, 0.0, 0.7071, 0.0, 0.0, 1.0, 0.7071, 0.0, 0.7071, 0.7071, 0.0, 0.7071, 0.7071, -5.62e-08, 0.7071, 0.7071, 0.0, 0.7071, 0.0, 0.0, 1.0, -0.7071, 0.0, 0.7071, -0.7071, 0.0, 0.7071, -0.7071, 0.0, 0.7071, -0.7071, -8.432e-09, 0.7071, -0.7071, -5.338e-08, 0.7071, 0.7071, 0.0, 0.7071, 0.0, 0.0, 1.0, 0.0, 0.0, 1.0, 0.7071, 0.0, 0.7071, 0.7071, -1.152e-07, 0.7071, 0.7071, -5.62e-08, 0.7071])] * 3)])

# ---- objects
ob_scene = bpy.data.objects.new('Scene', me_scene)
ob_plane = bpy.data.objects.new('Plane', me_plane)

# ---- transforms, parenting, visibility, modifiers, constraints
ob_scene.location = (0.0, 0.0, 0.0)
ob_scene.rotation_euler = (1.571, -0.0, 0.0)
ob_plane.location = (0.0, 0.0, 0.0)
ob_plane.rotation_euler = (1.571, -0.0, 0.0)

# ---- collection membership
col_collection.objects.link(ob_scene)
col_collection.objects.link(ob_plane)

# ---- scene / render settings (as saved in the file)
scene.frame_start = 1; scene.frame_end = 250; scene.frame_set(1)
scene.render.engine = 'BLENDER_EEVEE_NEXT'
scene.cycles.sampling_pattern = 'TABULATED_SOBOL'
scene.view_settings.view_transform = 'Filmic'
bpy.context.view_layer.update()

# ---- added for rendering (the .blend has no active camera and no usable light): camera, sun
cam_auto = bpy.data.cameras.new('AutoCamera')
cam_auto.lens = 50.0
cam_auto.sensor_width = 36.0
cam_auto.clip_end = 1000.0
ob_auto_camera = bpy.data.objects.new('AutoCamera', cam_auto)
scene.collection.objects.link(ob_auto_camera)
ob_auto_camera.location = (30.8176, -17.7311, 17.154)
ob_auto_camera.rotation_euler = (1.09748, -7.21219e-08, 0.694738)
scene.camera = ob_auto_camera
light_auto_sun = bpy.data.lights.new('AutoSun', 'SUN')
light_auto_sun.energy = 3.0
light_auto_sun.angle = 0.0523599
ob_auto_sun = bpy.data.objects.new('AutoSun', light_auto_sun)
scene.collection.objects.link(ob_auto_sun)
ob_auto_sun.rotation_euler = (0.872665, 0.174533, 0.523599)
bpy.context.view_layer.update()
